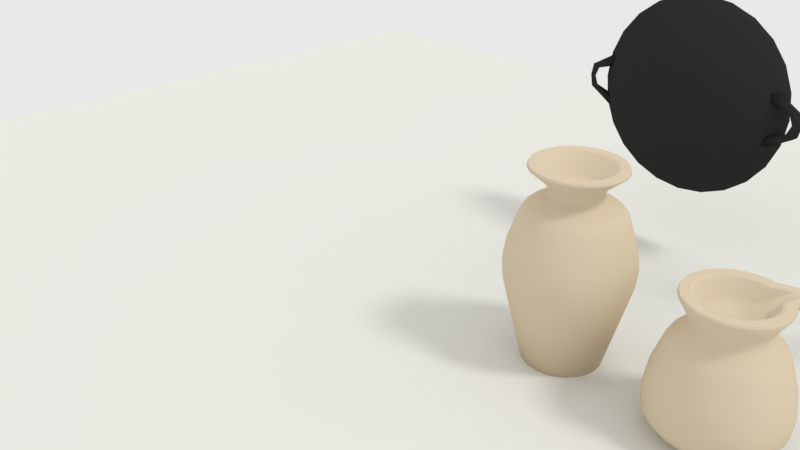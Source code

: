 # Source: pots_and_pans.blend  (saved by Blender 2.79.0; exported with 4.5.12 LTS)
import bpy
from mathutils import Matrix  # noqa: F401  (used for matrix-valued properties, if any)

bpy.ops.wm.read_factory_settings(use_empty=True)
scene = bpy.context.scene
scene.name = 'Scene'

# ---- collections
col_collection_1 = bpy.data.collections.new('Collection 1'); scene.collection.children.link(col_collection_1)

# ---- materials (node trees are filled in below, after node groups)
mat_metal = bpy.data.materials.new('metal')
mat_metal.alpha_threshold = 0.0
mat_metal.roughness = 0.5
mat_pans = bpy.data.materials.new('pans')
mat_pans.alpha_threshold = 0.0
mat_pans.roughness = 0.5
mat_leather = bpy.data.materials.new('leather')
mat_leather.alpha_threshold = 0.0
mat_leather.roughness = 0.5
mat_pots = bpy.data.materials.new('pots')
mat_pots.alpha_threshold = 0.0
mat_pots.roughness = 0.5
mat_pots.line_color = (0.0, 0.0, 0.0, 1.0)
mat_null = bpy.data.materials.new('null')
mat_null.alpha_threshold = 0.0
mat_null.roughness = 0.5
mat_null.line_color = (0.0, 0.0, 0.0, 1.0)

# ---- material node trees
mat_metal.use_nodes = True; mat_metal.node_tree.nodes.clear()
_N = mat_metal.node_tree.nodes; _L = mat_metal.node_tree.links
n0 = _N.new('ShaderNodeOutputMaterial'); n0.name = 'Material Output'; n0.location = (300, 300)
n1 = _N.new('ShaderNodeBsdfDiffuse'); n1.name = 'Diffuse BSDF'; n1.location = (10, 300)
n1.inputs[0].default_value = (0.6678, 0.6678, 0.6678, 1.0)
_L.new(n1.outputs[0], n0.inputs[0])
n0.is_active_output = True
mat_pans.use_nodes = True; mat_pans.node_tree.nodes.clear()
_N = mat_pans.node_tree.nodes; _L = mat_pans.node_tree.links
n0 = _N.new('ShaderNodeOutputMaterial'); n0.name = 'Material Output'; n0.location = (300, 300)
n1 = _N.new('ShaderNodeBsdfDiffuse'); n1.name = 'Diffuse BSDF'; n1.location = (10, 300)
n1.inputs[0].default_value = (0.0291, 0.0291, 0.0291, 1.0)
_L.new(n1.outputs[0], n0.inputs[0])
n0.is_active_output = True
mat_leather.use_nodes = True; mat_leather.node_tree.nodes.clear()
_N = mat_leather.node_tree.nodes; _L = mat_leather.node_tree.links
n0 = _N.new('ShaderNodeOutputMaterial'); n0.name = 'Material Output'; n0.location = (300, 300)
n1 = _N.new('ShaderNodeBsdfDiffuse'); n1.name = 'Diffuse BSDF'; n1.location = (10, 300)
n1.inputs[0].default_value = (0.2883, 0.1533, 0.07658, 1.0)
_L.new(n1.outputs[0], n0.inputs[0])
n0.is_active_output = True
mat_pots.use_nodes = True; mat_pots.node_tree.nodes.clear()
_N = mat_pots.node_tree.nodes; _L = mat_pots.node_tree.links
n0 = _N.new('ShaderNodeOutputMaterial'); n0.name = 'Material Output'; n0.location = (300, 300)
n1 = _N.new('ShaderNodeBsdfDiffuse'); n1.name = 'Diffuse BSDF'; n1.location = (10, 300)
n1.inputs[0].default_value = (0.686, 0.5728, 0.4164, 1.0)
_L.new(n1.outputs[0], n0.inputs[0])
n0.is_active_output = True
mat_null.use_nodes = True; mat_null.node_tree.nodes.clear()
_N = mat_null.node_tree.nodes; _L = mat_null.node_tree.links
n0 = _N.new('ShaderNodeOutputMaterial'); n0.name = 'Material Output'; n0.location = (300, 300)
n1 = _N.new('ShaderNodeBsdfDiffuse'); n1.name = 'Diffuse BSDF'; n1.location = (10, 300)
n1.inputs[0].default_value = (0.7713, 0.7743, 0.7231, 1.0)
_L.new(n1.outputs[0], n0.inputs[0])
n0.is_active_output = True

# ---- world
world_world = bpy.data.worlds.new('World'); scene.world = world_world
world_world.use_nodes = True; world_world.node_tree.nodes.clear()
_N = world_world.node_tree.nodes; _L = world_world.node_tree.links
n0 = _N.new('ShaderNodeOutputWorld'); n0.name = 'World Output'; n0.location = (300, 300)
n1 = _N.new('ShaderNodeBackground'); n1.name = 'Background'; n1.location = (10, 300)
n1.inputs[0].default_value = (0.814, 0.814, 0.814, 1.0)
_L.new(n1.outputs[0], n0.inputs[0])
n0.is_active_output = True
world_world.color = (0.05088, 0.05088, 0.05088)
world_world.use_sun_shadow = False
world_world.sun_shadow_jitter_overblur = 0.0
world_world.cycles.sampling_method = 'MANUAL'

# ---- cameras
cam_camera = bpy.data.cameras.new('Camera')
cam_camera.clip_end = 100.0
cam_camera.lens = 35.0
cam_camera.sensor_width = 32.0
cam_camera.sensor_height = 18.0
cam_camera.ortho_scale = 7.314
cam_camera.dof.focus_distance = 0.0

# ---- lights
light_lamp = bpy.data.lights.new('Lamp', 'SUN')
light_lamp.transmission_factor = 0.0
light_lamp.cutoff_distance = 30.0
light_lamp.angle = 0.1993
light_lamp.energy = 1.0
light_lamp.shadow_buffer_clip_start = 1.001
light_lamp.shadow_soft_size = 0.1
light_lamp.shadow_cascade_max_distance = 1000.0

# ---- meshes
me_cube_003 = bpy.data.meshes.new('Cube.003')
me_cube_003.from_pydata([(-1.29, -19.68, -0.903), (-0.9692, -19.68, -1.202), (-1.265, -19.68, -1.017), (-1.196, -19.68, -1.114), (-1.092, -19.68, -1.179), (-0.9692, -19.68, 1.202), (-1.29, -19.68, 0.903), (-1.092, -19.68, 1.179), (-1.196, -19.68, 1.114), (-1.265, -19.68, 1.017), (-0.7013, -9.53, -1.0), (-1.0, -9.53, -0.7013), (-0.8156, -9.53, -0.9773), (-0.9125, -9.53, -0.9125), (-0.9773, -9.53, -0.8156), (-1.0, -9.53, 0.7013), (-0.7013, -9.53, 1.0), (-0.9773, -9.53, 0.8156), (-0.9125, -9.53, 0.9125), (-0.8156, -9.53, 0.9773), (0.9692, -19.68, -1.202), (1.29, -19.68, -0.903), (1.092, -19.68, -1.179), (1.196, -19.68, -1.114), (1.265, -19.68, -1.017), (1.29, -19.68, 0.903), (0.9692, -19.68, 1.202), (1.265, -19.68, 1.017), (1.196, -19.68, 1.114), (1.092, -19.68, 1.179), (1.0, -9.53, -0.7013), (0.7013, -9.53, -1.0), (0.9773, -9.53, -0.8156), (0.9125, -9.53, -0.9125), (0.8156, -9.53, -0.9773), (0.7013, -9.53, 1.0), (1.0, -9.53, 0.7013), (0.8156, -9.53, 0.9773), (0.9125, -9.53, 0.9125), (0.9773, -9.53, 0.8156), (-0.6306, 7.773, -0.376), (-0.5422, 7.773, -0.3848), (-0.7056, 7.773, -0.3511), (-0.7556, 7.773, -0.3138), (-0.7732, 7.773, -0.2698), (-0.5422, 7.773, 0.3847), (-0.6306, 7.773, 0.376), (-0.7056, 7.773, 0.3511), (-0.7556, 7.773, 0.3138), (-0.7732, 7.773, 0.2698), (0.5422, 7.773, -0.3848), (0.6306, 7.773, -0.376), (0.7056, 7.773, -0.3511), (0.7556, 7.773, -0.3138), (0.7732, 7.773, -0.2698), (0.6306, 7.773, 0.376), (0.5422, 7.773, 0.3847), (0.7056, 7.773, 0.3511), (0.7556, 7.773, 0.3138), (0.7732, 7.773, 0.2698), (5.209, 9.992, 0.2811), (5.209, 9.992, -0.3232), (-5.209, 9.992, 0.2811), (-5.209, 9.992, -0.3232), (0.9656, 7.367, 0.4714), (-0.9656, 7.367, 0.4714), (-0.9656, 7.367, -0.5136), (0.9656, 7.367, -0.5136), (-0.9656, 19.68, 0.281), (0.9656, 19.68, 0.281), (0.9656, 19.68, -0.3232), (-0.9656, 19.68, -0.3232), (5.209, 19.09, 0.281), (4.574, 19.68, 0.281), (5.124, 19.39, 0.281), (4.891, 19.6, 0.281), (4.574, 19.68, -0.3232), (5.209, 19.09, -0.3232), (4.891, 19.6, -0.3232), (5.124, 19.39, -0.3232), (-4.574, 19.68, 0.281), (-5.209, 19.09, 0.281), (-4.891, 19.6, 0.281), (-5.124, 19.39, 0.281), (-5.209, 19.09, -0.3232), (-4.574, 19.68, -0.3232), (-5.124, 19.39, -0.3232), (-4.891, 19.6, -0.3232), (-1.095, -9.714, -1.312), (-0.9419, -9.714, -1.343), (-1.213, -19.5, -1.614), (-1.366, -19.5, -1.583), (-1.226, -9.714, -1.226), (-1.496, -19.5, -1.496), (-1.312, -9.714, -1.095), (-1.583, -19.5, -1.366), (-1.343, -9.714, -0.9419), (-1.614, -19.5, -1.213), (-1.366, -19.5, 1.583), (-1.213, -19.5, 1.614), (-0.9419, -9.714, 1.343), (-1.095, -9.714, 1.312), (-1.496, -19.5, 1.496), (-1.226, -9.714, 1.226), (-1.583, -19.5, 1.366), (-1.312, -9.714, 1.095), (-1.614, -19.5, 1.213), (-1.343, -9.714, 0.9419), (1.366, -19.5, -1.583), (1.213, -19.5, -1.614), (0.9419, -9.714, -1.343), (1.095, -9.714, -1.312), (1.496, -19.5, -1.496), (1.226, -9.714, -1.226), (1.583, -19.5, -1.366), (1.312, -9.714, -1.095), (1.614, -19.5, -1.213), (1.343, -9.714, -0.9419), (1.095, -9.714, 1.312), (0.9419, -9.714, 1.343), (1.213, -19.5, 1.614), (1.366, -19.5, 1.583), (1.226, -9.714, 1.226), (1.496, -19.5, 1.496), (1.312, -9.714, 1.095), (1.583, -19.5, 1.366), (1.343, -9.714, 0.9419), (1.614, -19.5, 1.213), (2.83, 10.56, 0.3563), (2.83, 10.56, -0.3985), (2.859, 10.7, 0.3531), (2.859, 10.7, -0.3952), (2.143, 10.41, 0.3828), (2.143, 10.41, -0.425), (2.64, 10.41, 0.3652), (2.64, 10.41, -0.4074), (2.75, 10.45, 0.3608), (2.75, 10.45, -0.4029), (2.033, 10.45, 0.3861), (2.033, 10.45, -0.4282), (1.953, 10.56, 0.3873), (1.953, 10.56, -0.4294), (1.924, 10.7, 0.3861), (1.924, 10.7, -0.4282), (0.3581, 10.45, 0.4238), (0.3581, 10.45, -0.4659), (0.2487, 10.41, 0.4244), (0.2487, 10.41, -0.4665), (-0.2487, 10.41, 0.4244), (-0.2487, 10.41, -0.4665), (0.4382, 10.56, 0.4221), (0.4382, 10.56, -0.4643), (-0.4382, 10.56, 0.4221), (-0.4382, 10.56, -0.4643), (-1.924, 10.7, 0.3861), (-1.924, 10.7, -0.4282), (-0.3581, 10.45, 0.4238), (-0.3581, 10.45, -0.4659), (-2.033, 10.45, 0.3861), (-2.033, 10.45, -0.4282), (-1.953, 10.56, 0.3873), (-1.953, 10.56, -0.4294), (-2.64, 10.41, 0.3652), (-2.64, 10.41, -0.4074), (-2.143, 10.41, 0.3828), (-2.143, 10.41, -0.425), (-2.75, 10.45, 0.3608), (-2.75, 10.45, -0.4029), (-2.859, 10.7, 0.3531), (-2.859, 10.7, -0.3952), (-2.83, 10.56, 0.3563), (-2.83, 10.56, -0.3985), (2.83, 18.57, -0.3232), (2.83, 18.57, 0.281), (2.75, 18.68, -0.3232), (2.75, 18.68, 0.281), (1.953, 18.57, -0.3232), (1.953, 18.57, 0.281), (-0.4382, 18.57, 0.2982), (-0.4382, 18.57, -0.3404), (-0.3581, 18.68, 0.2966), (-0.3581, 18.68, -0.3388), (-1.953, 18.57, -0.3232), (-1.953, 18.57, 0.281), (-2.033, 18.68, -0.3232), (-2.033, 18.68, 0.281), (2.033, 18.68, -0.3232), (2.033, 18.68, 0.281), (1.924, 18.43, -0.3232), (1.924, 18.43, 0.281), (0.3581, 18.68, 0.2966), (0.3581, 18.68, -0.3388), (0.4382, 18.57, 0.2982), (0.4382, 18.57, -0.3404), (-2.83, 18.57, -0.3232), (-2.83, 18.57, 0.281), (-2.75, 18.68, -0.3232), (-2.75, 18.68, 0.281), (2.859, 18.43, -0.3232), (2.859, 18.43, 0.281), (0.4675, 18.43, 0.3005), (0.4675, 18.43, -0.3426), (-0.4675, 18.43, 0.3005), (-0.4675, 18.43, -0.3426), (-1.924, 18.43, -0.3232), (-1.924, 18.43, 0.281), (-2.859, 18.43, -0.3232), (-2.859, 18.43, 0.281), (0.4675, 10.7, 0.4199), (0.4675, 10.7, -0.4621), (-0.4675, 10.7, 0.4199), (-0.4675, 10.7, -0.4621), (2.64, 18.72, -0.3232), (2.64, 18.72, 0.281), (0.2487, 18.72, 0.296), (0.2487, 18.72, -0.3382), (-0.2487, 18.72, 0.296), (-0.2487, 18.72, -0.3382), (-2.143, 18.72, -0.3232), (-2.143, 18.72, 0.281), (-2.64, 18.72, -0.3232), (-2.64, 18.72, 0.281), (2.143, 18.72, -0.3232), (2.143, 18.72, 0.281)], [], [(20, 22, 23, 24, 21, 25, 27, 28, 29, 26, 5, 7, 8, 9, 6, 0, 2, 3, 4, 1), (19, 18, 103, 101), (35, 16, 100, 119), (34, 33, 113, 111), (13, 14, 43, 42), (13, 12, 88, 92), (29, 28, 123, 121), (8, 7, 98, 102), (5, 26, 120, 99), (23, 22, 108, 112), (38, 37, 118, 122), (25, 21, 116, 127), (1, 4, 91, 90), (16, 19, 101, 100), (15, 11, 96, 107), (31, 34, 111, 110), (26, 29, 121, 120), (0, 6, 106, 97), (12, 10, 89, 88), (7, 5, 99, 98), (20, 1, 90, 109), (22, 20, 109, 108), (41, 40, 42, 43, 44, 49, 48, 47, 46, 45, 56, 55, 57, 58, 59, 54, 53, 52, 51, 50), (36, 30, 54, 59), (10, 12, 40, 41), (30, 32, 53, 54), (31, 10, 41, 50), (19, 16, 45, 46), (33, 34, 51, 52), (38, 39, 58, 57), (15, 17, 48, 49), (35, 37, 55, 56), (14, 11, 44, 43), (11, 15, 49, 44), (18, 19, 46, 47), (12, 13, 42, 40), (32, 33, 52, 53), (39, 36, 59, 58), (34, 31, 50, 51), (37, 38, 57, 55), (16, 35, 56, 45), (17, 18, 47, 48), (84, 86, 87, 85, 71, 184, 218, 220, 196, 194, 206, 169, 171, 167, 63), (85, 80, 68, 71), (66, 65, 62, 63), (70, 69, 73, 76), (70, 76, 78, 79, 77, 61, 137, 129, 131, 198, 172, 174, 212, 222, 186), (68, 80, 82, 83, 81, 62, 166, 170, 168, 207, 195, 197, 221, 219, 185), (63, 62, 81, 84), (71, 68, 69, 70), (61, 60, 64, 67), (71, 70, 67, 209, 201, 193, 191, 215, 217, 181, 179, 203), (77, 72, 60, 61), (69, 68, 65, 210, 202, 178, 180, 216, 214, 190, 192, 200), (72, 77, 79, 74), (74, 79, 78, 75), (75, 78, 76, 73), (80, 85, 87, 82), (82, 87, 86, 83), (83, 86, 84, 81), (72, 74, 75, 73, 69, 187, 223, 213, 175, 173, 199, 130, 128, 136, 60), (64, 65, 66, 67), (117, 126, 127, 116), (119, 100, 99, 120), (97, 106, 107, 96), (89, 90, 91, 88), (88, 91, 93, 92), (92, 93, 95, 94), (94, 95, 97, 96), (99, 100, 101, 98), (98, 101, 103, 102), (102, 103, 105, 104), (104, 105, 107, 106), (109, 110, 111, 108), (108, 111, 113, 112), (112, 113, 115, 114), (114, 115, 117, 116), (119, 120, 121, 118), (118, 121, 123, 122), (122, 123, 125, 124), (124, 125, 127, 126), (89, 110, 109, 90), (4, 3, 93, 91), (30, 36, 126, 117), (39, 38, 122, 124), (24, 23, 112, 114), (9, 8, 102, 104), (28, 27, 125, 123), (14, 13, 92, 94), (33, 32, 115, 113), (18, 17, 105, 103), (3, 2, 95, 93), (36, 39, 124, 126), (21, 24, 114, 116), (6, 9, 104, 106), (27, 25, 127, 125), (11, 14, 94, 96), (32, 30, 117, 115), (17, 15, 107, 105), (2, 0, 97, 95), (10, 31, 110, 89), (37, 35, 119, 118), (218, 219, 221, 220), (155, 154, 205, 204), (215, 214, 216, 217), (136, 137, 135, 134), (189, 188, 176, 177), (214, 215, 191, 190), (153, 152, 156, 157), (177, 176, 186, 187), (207, 206, 194, 195), (212, 213, 223, 222), (60, 136, 134, 132, 138, 140, 142, 189, 177, 187, 69, 64), (200, 208, 150, 144, 146, 148, 156, 152, 210, 65, 64, 69), (173, 172, 198, 199), (180, 181, 217, 216), (149, 148, 146, 147), (208, 209, 151, 150), (150, 151, 145, 144), (144, 145, 147, 146), (130, 131, 129, 128), (185, 184, 182, 183), (154, 155, 161, 160), (195, 194, 196, 197), (186, 176, 188, 143, 141, 139, 133, 135, 137, 61, 67, 70), (63, 167, 163, 165, 159, 161, 155, 204, 182, 184, 71, 66), (185, 183, 205, 154, 160, 158, 164, 162, 166, 62, 65, 68), (167, 166, 162, 163), (219, 218, 184, 185), (131, 130, 199, 198), (169, 168, 170, 171), (192, 193, 201, 200), (163, 162, 164, 165), (143, 142, 140, 141), (209, 208, 200, 201), (197, 196, 220, 221), (188, 189, 142, 143), (157, 156, 148, 149), (203, 202, 210, 211), (178, 179, 181, 180), (202, 203, 179, 178), (141, 140, 138, 139), (190, 191, 193, 192), (211, 210, 152, 153), (187, 186, 222, 223), (158, 159, 165, 164), (213, 212, 174, 175), (128, 129, 137, 136), (133, 132, 134, 135), (206, 207, 168, 169), (139, 138, 132, 133), (203, 211, 153, 157, 149, 147, 145, 151, 209, 67, 66, 71), (175, 174, 172, 173), (171, 170, 166, 167), (183, 182, 204, 205), (160, 161, 159, 158)])
me_cube_003.polygons.foreach_set('material_index', [1, 1, 1, 1, 0, 1, 1, 1, 1, 1, 1, 1, 1, 1, 1, 1, 1, 1, 1, 1, 1, 1, 0, 0, 0, 0, 0, 0, 0, 0, 0, 0, 0, 0, 0, 0, 0, 0, 0, 0, 0, 0, 0, 0, 0, 0, 0, 0, 0, 0, 0, 0, 0, 0, 0, 0, 0, 0, 0, 0, 0, 0, 1, 1, 1, 1, 1, 1, 1, 1, 1, 1, 1, 1, 1, 1, 1, 1, 1, 1, 1, 1, 1, 1, 1, 1, 1, 1, 1, 1, 1, 1, 1, 1, 1, 1, 1, 1, 1, 1, 1, 1, 0, 0, 0, 0, 0, 0, 0, 0, 0, 0, 0, 0, 0, 0, 0, 0, 0, 0, 0, 0, 0, 0, 0, 0, 0, 0, 0, 0, 0, 0, 0, 0, 0, 0, 0, 0, 0, 0, 0, 0, 0, 0, 0, 0, 0, 0, 0, 0, 0, 0, 0, 0, 0, 0])
me_cube_003.materials.append(mat_metal)
me_cube_003.materials.append(mat_pans)
me_cube_003.use_remesh_preserve_volume = False
me_cube_003.use_remesh_preserve_attributes = False
me_cube_003.use_mirror_vertex_groups = False
me_cube_003.update()
me_cylinder_005 = bpy.data.meshes.new('Cylinder.005')
me_cylinder_005.from_pydata([(-2.133, 1.609, -1.128), (-2.113, -1.665, -1.071), (-1.359, 1.609, -1.397), (-1.339, -1.665, -1.341), (-1.884, 0.5179, -0.4134), (-1.884, -0.5736, -0.4134), (-1.819, -0.5736, -0.2279), (-1.819, 0.5179, -0.2279), (-1.046, -0.5736, -0.4972), (-1.046, 0.5179, -0.4972), (-1.11, -0.5736, -0.6827), (-1.11, 0.5179, -0.6827), (-1.989, -0.9375, -0.7142), (-2.096, -1.301, -1.022), (-2.031, -1.301, -0.8366), (-1.92, -0.9375, -0.5165), (-1.258, -1.301, -1.106), (-1.146, -0.9375, -0.7858), (-1.322, -1.301, -1.292), (-1.215, -0.9375, -0.9835), (-1.859, 0.154, -0.343), (-1.859, -0.2098, -0.343), (-1.795, -0.2098, -0.159), (-1.795, 0.154, -0.159), (-1.022, -0.2098, -0.4283), (-1.022, 0.154, -0.4283), (-1.086, -0.2098, -0.6123), (-1.086, 0.154, -0.6123), (-1.92, 0.8817, -0.5165), (-2.031, 1.246, -0.8366), (-1.146, 0.8817, -0.7858), (-1.258, 1.246, -1.106), (-1.215, 0.8817, -0.9835), (-1.322, 1.246, -1.292), (-2.096, 1.246, -1.022), (-1.989, 0.8817, -0.7142)], [], [(13, 1, 14), (16, 3, 18), (18, 3, 1, 13), (1, 3, 16, 14), (32, 11, 4, 35), (26, 10, 5, 21), (30, 9, 11, 32), (24, 8, 10, 26), (28, 7, 9, 30), (22, 6, 8, 24), (35, 4, 7, 28), (21, 5, 6, 22), (10, 19, 12, 5), (19, 18, 13, 12), (8, 17, 19, 10), (17, 16, 18, 19), (6, 15, 17, 8), (15, 14, 16, 17), (5, 12, 15, 6), (12, 13, 14, 15), (4, 20, 23, 7), (7, 23, 25, 9), (20, 21, 22, 23), (9, 25, 27, 11), (23, 22, 24, 25), (11, 27, 20, 4), (25, 24, 26, 27), (0, 34, 29), (34, 35, 28, 29), (29, 28, 30, 31), (31, 33, 2), (31, 30, 32, 33), (2, 33, 34, 0), (33, 32, 35, 34), (27, 26, 21, 20), (0, 29, 31, 2)])
me_cylinder_005.polygons.foreach_set('use_smooth', [True] * 36)
me_cylinder_005.materials.append(mat_leather)
me_cylinder_005.use_remesh_preserve_volume = False
me_cylinder_005.use_remesh_preserve_attributes = False
me_cylinder_005.use_mirror_vertex_groups = False
me_cylinder_005.update()
me_cylinder_004 = bpy.data.meshes.new('Cylinder.004')
me_cylinder_004.from_pydata([(-8.27e-05, 1.662, 0.1626), (0.4302, 1.606, 0.1626), (0.3991, 1.49, 0.1695), (-8.271e-05, 1.542, 0.1695), (0.8312, 1.44, 0.1626), (0.7711, 1.336, 0.1695), (1.175, 1.176, 0.1626), (1.091, 1.091, 0.1695), (1.44, 0.8312, 0.1626), (1.336, 0.7712, 0.1695), (1.606, 0.4303, 0.1626), (1.49, 0.3992, 0.1695), (1.662, 2.887e-07, 0.1626), (1.542, 2.746e-07, 0.1695), (1.606, -0.4303, 0.1626), (1.49, -0.3992, 0.1695), (1.44, -0.8312, 0.1626), (1.336, -0.7712, 0.1695), (1.175, -1.176, 0.1626), (1.091, -1.091, 0.1695), (0.8312, -1.44, 0.1626), (0.7711, -1.336, 0.1695), (0.4302, -1.606, 0.1626), (0.3991, -1.49, 0.1695), (-8.205e-05, -1.662, 0.1626), (-8.211e-05, -1.542, 0.1695), (-0.4304, -1.606, 0.1626), (-0.3993, -1.49, 0.1695), (-0.8313, -1.44, 0.1626), (-0.7713, -1.336, 0.1695), (-1.176, -1.176, 0.1626), (-1.091, -1.091, 0.1695), (-1.44, -0.8312, 0.1626), (-1.336, -0.7712, 0.1695), (-1.606, -0.4303, 0.1626), (-1.49, -0.3992, 0.1695), (-1.663, -6.097e-07, 0.1626), (-1.542, -5.589e-07, 0.1695), (-1.606, 0.4303, 0.1626), (-1.49, 0.3992, 0.1695), (-1.44, 0.8312, 0.1626), (-1.336, 0.7712, 0.1695), (-1.176, 1.176, 0.1626), (-1.091, 1.091, 0.1695), (-0.8313, 1.44, 0.1626), (-0.7713, 1.336, 0.1695), (-0.4304, 1.606, 0.1626), (-0.3993, 1.49, 0.1695), (-8.271e-05, 1.404, -0.09813), (0.3634, 1.356, -0.09813), (0.3371, 1.258, -0.08197), (-8.271e-05, 1.303, -0.08197), (0.702, 1.216, -0.09813), (0.6513, 1.128, -0.08197), (0.9929, 0.9929, -0.09813), (0.9211, 0.9212, -0.08197), (1.216, 0.7021, -0.09813), (1.128, 0.6514, -0.08197), (1.356, 0.3634, -0.09813), (1.258, 0.3372, -0.08197), (1.404, 2.395e-07, -0.09813), (1.303, 2.335e-07, -0.08197), (1.356, -0.3634, -0.09813), (1.258, -0.3372, -0.08197), (1.216, -0.7021, -0.09813), (1.128, -0.6514, -0.08197), (0.9929, -0.9929, -0.09813), (0.9211, -0.9212, -0.08197), (0.702, -1.216, -0.09813), (0.6513, -1.128, -0.08197), (0.3634, -1.356, -0.09813), (0.3371, -1.258, -0.08197), (-8.216e-05, -1.404, -0.09813), (-8.22e-05, -1.303, -0.08197), (-0.3635, -1.356, -0.09813), (-0.3373, -1.258, -0.08197), (-0.7022, -1.216, -0.09813), (-0.6515, -1.128, -0.08197), (-0.993, -0.9929, -0.09813), (-0.9213, -0.9212, -0.08197), (-1.216, -0.7021, -0.09813), (-1.128, -0.6514, -0.08197), (-1.356, -0.3634, -0.09813), (-1.258, -0.3372, -0.08197), (-1.404, -5.194e-07, -0.09813), (-1.303, -4.705e-07, -0.08197), (-1.356, 0.3634, -0.09813), (-1.258, 0.3372, -0.08197), (-1.216, 0.7021, -0.09813), (-1.128, 0.6514, -0.08197), (-0.993, 0.9929, -0.09813), (-0.9213, 0.9212, -0.08197), (-0.7022, 1.216, -0.09813), (-0.6515, 1.128, -0.08197), (-0.3635, 1.356, -0.09813), (-0.3373, 1.258, -0.08197), (-8.27e-05, 0.9081, -0.375), (0.2349, 0.8771, -0.375), (0.218, 0.8137, -0.3404), (-8.27e-05, 0.8424, -0.3404), (0.4539, 0.7864, -0.375), (0.4211, 0.7296, -0.3404), (0.642, 0.6421, -0.375), (0.5956, 0.5957, -0.3404), (0.7863, 0.454, -0.375), (0.7295, 0.4212, -0.3404), (0.877, 0.235, -0.375), (0.8136, 0.218, -0.3404), (0.908, 1.356e-07, -0.375), (0.8424, 1.396e-07, -0.3404), (0.877, -0.235, -0.375), (0.8136, -0.218, -0.3404), (0.7863, -0.454, -0.375), (0.7295, -0.4212, -0.3404), (0.642, -0.6421, -0.375), (0.5956, -0.5957, -0.3404), (0.4539, -0.7864, -0.375), (0.4211, -0.7296, -0.3404), (0.2349, -0.8771, -0.375), (0.218, -0.8137, -0.3404), (-8.234e-05, -0.9081, -0.375), (-8.237e-05, -0.8424, -0.3404), (-0.2351, -0.8771, -0.375), (-0.2181, -0.8137, -0.3404), (-0.4541, -0.7864, -0.375), (-0.4213, -0.7296, -0.3404), (-0.6422, -0.6421, -0.375), (-0.5958, -0.5957, -0.3404), (-0.7865, -0.454, -0.375), (-0.7297, -0.4212, -0.3404), (-0.8772, -0.235, -0.375), (-0.8138, -0.218, -0.3404), (-0.9081, -3.551e-07, -0.375), (-0.8425, -3.156e-07, -0.3404), (-0.8772, 0.235, -0.375), (-0.8138, 0.218, -0.3404), (-0.7865, 0.454, -0.375), (-0.7297, 0.4212, -0.3404), (-0.6422, 0.6421, -0.375), (-0.5958, 0.5957, -0.3404), (-0.4541, 0.7864, -0.375), (-0.4213, 0.7296, -0.3404), (-0.2351, 0.8771, -0.375), (-0.2181, 0.8137, -0.3404), (-8.271e-05, 0.4347, -0.4814), (0.1124, 0.4199, -0.4814), (0.1043, 0.3895, -0.4332), (-8.272e-05, 0.4033, -0.4332), (0.2173, 0.3764, -0.4814), (0.2015, 0.3492, -0.4332), (0.3073, 0.3074, -0.4814), (0.2851, 0.2851, -0.4332), (0.3764, 0.2173, -0.4814), (0.3492, 0.2016, -0.4332), (0.4198, 0.1125, -0.4814), (0.3894, 0.1044, -0.4332), (0.4346, 3.921e-08, -0.4814), (0.4032, 4.901e-08, -0.4332), (0.4198, -0.1125, -0.4814), (0.3894, -0.1044, -0.4332), (0.3764, -0.2173, -0.4814), (0.3492, -0.2016, -0.4332), (0.3073, -0.3074, -0.4814), (0.2851, -0.2851, -0.4332), (0.2173, -0.3764, -0.4814), (0.2015, -0.3492, -0.4332), (0.1124, -0.4199, -0.4814), (0.1043, -0.3895, -0.4332), (-8.254e-05, -0.4347, -0.4814), (-8.257e-05, -0.4033, -0.4332), (-0.1126, -0.4199, -0.4814), (-0.1045, -0.3895, -0.4332), (-0.2174, -0.3764, -0.4814), (-0.2017, -0.3492, -0.4332), (-0.3074, -0.3074, -0.4814), (-0.2852, -0.2851, -0.4332), (-0.3765, -0.2173, -0.4814), (-0.3493, -0.2016, -0.4332), (-0.4199, -0.1125, -0.4814), (-0.3896, -0.1044, -0.4332), (-0.4348, -1.957e-07, -0.4814), (-0.4033, -1.689e-07, -0.4332), (-0.4199, 0.1125, -0.4814), (-0.3896, 0.1044, -0.4332), (-0.3765, 0.2173, -0.4814), (-0.3493, 0.2016, -0.4332), (-0.3074, 0.3074, -0.4814), (-0.2852, 0.2851, -0.4332), (-0.2174, 0.3764, -0.4814), (-0.2017, 0.3492, -0.4332), (-0.1126, 0.4199, -0.4814), (-0.1045, 0.3895, -0.4332), (-8.27e-05, 1.744, 0.271), (-8.27e-05, 1.737, 0.2859), (-8.27e-05, 1.647, 0.2858), (-8.27e-05, 1.617, 0.2703), (0.4494, 1.677, 0.2859), (0.4513, 1.684, 0.271), (0.4184, 1.562, 0.2703), (0.4262, 1.591, 0.2858), (0.8682, 1.504, 0.2859), (0.8719, 1.51, 0.271), (0.8083, 1.4, 0.2703), (0.8234, 1.426, 0.2858), (1.228, 1.228, 0.2859), (1.233, 1.233, 0.271), (1.143, 1.143, 0.2703), (1.165, 1.165, 0.2858), (1.504, 0.8683, 0.2859), (1.51, 0.872, 0.271), (1.4, 0.8084, 0.2703), (1.426, 0.8235, 0.2858), (1.677, 0.4494, 0.2859), (1.684, 0.4514, 0.271), (1.562, 0.4185, 0.2703), (1.591, 0.4263, 0.2858), (1.736, 3.083e-07, 0.2859), (1.744, 3.09e-07, 0.271), (1.617, 2.861e-07, 0.2703), (1.647, 2.915e-07, 0.2858), (1.677, -0.4494, 0.2859), (1.684, -0.4514, 0.271), (1.562, -0.4185, 0.2703), (1.591, -0.4263, 0.2858), (1.504, -0.8683, 0.2859), (1.51, -0.872, 0.271), (1.4, -0.8084, 0.2703), (1.426, -0.8235, 0.2858), (1.228, -1.228, 0.2859), (1.233, -1.233, 0.271), (1.143, -1.143, 0.2703), (1.165, -1.165, 0.2858), (0.8682, -1.504, 0.2859), (0.8719, -1.51, 0.271), (0.8083, -1.4, 0.2703), (0.8234, -1.426, 0.2858), (0.4494, -1.677, 0.2859), (0.4513, -1.684, 0.271), (0.4184, -1.562, 0.2703), (0.4262, -1.591, 0.2858), (-8.202e-05, -1.737, 0.2859), (-8.202e-05, -1.744, 0.271), (-8.207e-05, -1.617, 0.2703), (-8.206e-05, -1.647, 0.2858), (-0.4495, -1.677, 0.2859), (-0.4514, -1.684, 0.271), (-0.4185, -1.562, 0.2703), (-0.4264, -1.591, 0.2858), (-0.8683, -1.504, 0.2859), (-0.872, -1.51, 0.271), (-0.8085, -1.4, 0.2703), (-0.8236, -1.426, 0.2858), (-1.228, -1.228, 0.2859), (-1.233, -1.233, 0.271), (-1.143, -1.143, 0.2703), (-1.165, -1.165, 0.2858), (-1.504, -0.8683, 0.2859), (-1.51, -0.872, 0.271), (-1.4, -0.8084, 0.2703), (-1.426, -0.8235, 0.2858), (-1.677, -0.4494, 0.2859), (-1.685, -0.4514, 0.271), (-1.562, -0.4185, 0.2703), (-1.591, -0.4263, 0.2858), (-1.737, -6.301e-07, 0.2859), (-1.744, -6.334e-07, 0.271), (-1.617, -5.876e-07, 0.2703), (-1.647, -5.986e-07, 0.2858), (-1.677, 0.4494, 0.2859), (-1.685, 0.4514, 0.271), (-1.562, 0.4185, 0.2703), (-1.591, 0.4263, 0.2858), (-1.504, 0.8683, 0.2859), (-1.51, 0.872, 0.271), (-1.4, 0.8084, 0.2703), (-1.426, 0.8235, 0.2858), (-1.228, 1.228, 0.2859), (-1.233, 1.233, 0.271), (-1.143, 1.143, 0.2703), (-1.165, 1.165, 0.2858), (-0.8683, 1.504, 0.2859), (-0.872, 1.51, 0.271), (-0.8085, 1.4, 0.2703), (-0.8236, 1.426, 0.2858), (-0.4495, 1.677, 0.2859), (-0.4514, 1.684, 0.271), (-0.4185, 1.562, 0.2703), (-0.4264, 1.591, 0.2858), (1.453, -0.3197, 0.02182), (1.591, -0.3197, 0.1742), (1.453, 0.3197, 0.02182), (1.591, 0.3197, 0.1742), (1.429, -0.4541, 0.02319), (1.54, -0.4541, 0.1668), (1.429, 0.4541, 0.02319), (1.54, 0.4541, 0.1668), (1.874, 1.415e-07, 0.06792), (1.939, 1.412e-07, 0.1479), (1.932, 1.406e-07, 0.07482), (2.012, 1.412e-07, 0.1417), (1.882, 0.1727, 0.1479), (1.892, 0.1935, 0.07482), (1.803, 0.1741, 0.06389), (1.972, 0.1935, 0.1417), (1.803, -0.1741, 0.06389), (1.972, -0.1935, 0.1417), (1.882, -0.1727, 0.1479), (1.892, -0.1935, 0.07482), (1.525, -0.2565, 0.0988), (1.525, 0.2565, 0.0988), (1.499, 0.4932, 0.1013), (1.499, -0.4932, 0.1013), (2.0, 1.393e-07, 0.1091), (1.898, 1.437e-07, 0.1091), (1.96, 0.2101, 0.1091), (1.84, 0.1552, 0.1091), (1.84, -0.1552, 0.1091), (1.96, -0.2101, 0.1091), (1.441, 0.3869, 0.01068), (1.579, 0.3869, 0.1892), (1.441, -0.3869, 0.01068), (1.579, -0.3869, 0.1892), (1.977, 1.412e-07, 0.1625), (1.894, 1.41e-07, 0.06021), (1.831, 0.1935, 0.0582), (1.938, 0.1935, 0.1625), (1.938, -0.1935, 0.1625), (1.831, -0.1935, 0.0582), (1.512, -0.4202, 0.1005), (1.512, 0.4202, 0.1005), (-1.452, 0.3197, 0.02173), (-1.591, 0.3197, 0.1742), (-1.452, -0.3197, 0.02173), (-1.591, -0.3197, 0.1742), (-1.429, 0.4541, 0.02311), (-1.54, 0.4541, 0.1668), (-1.429, -0.4541, 0.02311), (-1.54, -0.4541, 0.1668), (-1.873, 1.769e-07, 0.06792), (-1.938, 1.716e-07, 0.1479), (-1.932, 1.727e-07, 0.07482), (-2.012, 1.651e-07, 0.1417), (-1.882, -0.1727, 0.1479), (-1.891, -0.1935, 0.07482), (-1.803, -0.1741, 0.06389), (-1.971, -0.1935, 0.1417), (-1.803, 0.1741, 0.06389), (-1.971, 0.1935, 0.1417), (-1.882, 0.1727, 0.1479), (-1.891, 0.1935, 0.07482), (-1.524, 0.2565, 0.09873), (-1.524, -0.2565, 0.09873), (-1.499, -0.4932, 0.1013), (-1.499, 0.4932, 0.1013), (-1.999, 1.681e-07, 0.1091), (-1.898, 1.726e-07, 0.1091), (-1.959, -0.2101, 0.1091), (-1.84, -0.1552, 0.1091), (-1.84, 0.1552, 0.1091), (-1.959, 0.2101, 0.1091), (-1.44, -0.3869, 0.0106), (-1.579, -0.3869, 0.1891), (-1.44, 0.3869, 0.0106), (-1.579, 0.3869, 0.1891), (-1.976, 1.682e-07, 0.1625), (-1.893, 1.756e-07, 0.06021), (-1.83, -0.1935, 0.0582), (-1.937, -0.1935, 0.1625), (-1.937, 0.1935, 0.1625), (-1.83, 0.1935, 0.0582), (-1.511, 0.4202, 0.1005), (-1.511, -0.4202, 0.1005)], [], [(284, 287, 194, 193), (197, 201, 4, 1), (201, 205, 6, 4), (205, 209, 8, 6), (209, 213, 10, 8), (213, 217, 12, 10), (217, 221, 14, 12), (221, 225, 16, 14), (225, 229, 18, 16), (229, 233, 20, 18), (233, 237, 22, 20), (237, 241, 24, 22), (241, 245, 26, 24), (245, 249, 28, 26), (249, 253, 30, 28), (253, 257, 32, 30), (257, 261, 34, 32), (261, 265, 36, 34), (265, 269, 38, 36), (269, 273, 40, 38), (273, 277, 42, 40), (277, 281, 44, 42), (236, 239, 243, 240), (281, 285, 46, 44), (285, 192, 0, 46), (200, 203, 207, 204), (27, 25, 73, 75), (38, 40, 88, 86), (272, 275, 279, 276), (222, 218, 13, 15), (258, 254, 31, 33), (220, 223, 227, 224), (256, 259, 263, 260), (206, 202, 5, 7), (242, 238, 23, 25), (278, 274, 41, 43), (204, 207, 211, 208), (240, 243, 247, 244), (276, 279, 283, 280), (226, 222, 15, 17), (262, 258, 33, 35), (224, 227, 231, 228), (260, 263, 267, 264), (210, 206, 7, 9), (246, 242, 25, 27), (282, 278, 43, 45), (208, 211, 215, 212), (244, 247, 251, 248), (280, 283, 287, 284), (230, 226, 17, 19), (266, 262, 35, 37), (228, 231, 235, 232), (264, 267, 271, 268), (214, 210, 9, 11), (250, 246, 27, 29), (286, 282, 45, 47), (193, 194, 199, 196), (212, 215, 219, 216), (248, 251, 255, 252), (195, 286, 47, 3), (234, 230, 19, 21), (270, 266, 37, 39), (232, 235, 239, 236), (268, 271, 275, 272), (218, 214, 11, 13), (254, 250, 29, 31), (198, 195, 3, 2), (216, 219, 223, 220), (252, 255, 259, 256), (196, 199, 203, 200), (202, 198, 2, 5), (238, 234, 21, 23), (274, 270, 39, 41), (84, 86, 134, 132), (59, 57, 105, 107), (12, 14, 62, 60), (41, 39, 87, 89), (26, 28, 76, 74), (15, 13, 61, 63), (40, 42, 90, 88), (0, 1, 49, 48), (29, 27, 75, 77), (14, 16, 64, 62), (43, 41, 89, 91), (2, 3, 51, 50), (28, 30, 78, 76), (17, 15, 63, 65), (42, 44, 92, 90), (1, 4, 52, 49), (31, 29, 77, 79), (16, 18, 66, 64), (45, 43, 91, 93), (5, 2, 50, 53), (30, 32, 80, 78), (19, 17, 65, 67), (44, 46, 94, 92), (4, 6, 54, 52), (33, 31, 79, 81), (18, 20, 68, 66), (47, 45, 93, 95), (7, 5, 53, 55), (32, 34, 82, 80), (21, 19, 67, 69), (46, 0, 48, 94), (6, 8, 56, 54), (35, 33, 81, 83), (20, 22, 70, 68), (3, 47, 95, 51), (9, 7, 55, 57), (34, 36, 84, 82), (23, 21, 69, 71), (8, 10, 58, 56), (37, 35, 83, 85), (22, 24, 72, 70), (11, 9, 57, 59), (36, 38, 86, 84), (25, 23, 71, 73), (10, 12, 60, 58), (39, 37, 85, 87), (24, 26, 74, 72), (13, 11, 59, 61), (105, 103, 151, 153), (99, 143, 191, 147), (73, 71, 119, 121), (58, 60, 108, 106), (87, 85, 133, 135), (72, 74, 122, 120), (61, 59, 107, 109), (86, 88, 136, 134), (75, 73, 121, 123), (60, 62, 110, 108), (89, 87, 135, 137), (74, 76, 124, 122), (63, 61, 109, 111), (88, 90, 138, 136), (48, 49, 97, 96), (77, 75, 123, 125), (62, 64, 112, 110), (91, 89, 137, 139), (50, 51, 99, 98), (76, 78, 126, 124), (65, 63, 111, 113), (90, 92, 140, 138), (49, 52, 100, 97), (79, 77, 125, 127), (64, 66, 114, 112), (93, 91, 139, 141), (53, 50, 98, 101), (78, 80, 128, 126), (67, 65, 113, 115), (92, 94, 142, 140), (52, 54, 102, 100), (81, 79, 127, 129), (66, 68, 116, 114), (95, 93, 141, 143), (55, 53, 101, 103), (80, 82, 130, 128), (69, 67, 115, 117), (94, 48, 96, 142), (54, 56, 104, 102), (83, 81, 129, 131), (68, 70, 118, 116), (51, 95, 143, 99), (57, 55, 103, 105), (82, 84, 132, 130), (71, 69, 117, 119), (56, 58, 106, 104), (85, 83, 131, 133), (70, 72, 120, 118), (146, 147, 191, 189, 187, 185, 183, 181, 179, 177, 175, 173, 171, 169, 167, 165, 163, 161, 159, 157, 155, 153, 151, 149), (144, 145, 148, 150, 152, 154, 156, 158, 160, 162, 164, 166, 168, 170, 172, 174, 176, 178, 180, 182, 184, 186, 188, 190), (130, 132, 180, 178), (119, 117, 165, 167), (104, 106, 154, 152), (133, 131, 179, 181), (118, 120, 168, 166), (107, 105, 153, 155), (132, 134, 182, 180), (121, 119, 167, 169), (106, 108, 156, 154), (135, 133, 181, 183), (120, 122, 170, 168), (109, 107, 155, 157), (134, 136, 184, 182), (123, 121, 169, 171), (108, 110, 158, 156), (137, 135, 183, 185), (122, 124, 172, 170), (111, 109, 157, 159), (136, 138, 186, 184), (96, 97, 145, 144), (125, 123, 171, 173), (110, 112, 160, 158), (139, 137, 185, 187), (98, 99, 147, 146), (124, 126, 174, 172), (113, 111, 159, 161), (138, 140, 188, 186), (97, 100, 148, 145), (127, 125, 173, 175), (112, 114, 162, 160), (141, 139, 187, 189), (101, 98, 146, 149), (126, 128, 176, 174), (115, 113, 161, 163), (140, 142, 190, 188), (100, 102, 150, 148), (129, 127, 175, 177), (114, 116, 164, 162), (143, 141, 189, 191), (103, 101, 149, 151), (128, 130, 178, 176), (117, 115, 163, 165), (142, 96, 144, 190), (102, 104, 152, 150), (131, 129, 177, 179), (116, 118, 166, 164), (193, 196, 197, 192), (199, 194, 195, 198), (196, 200, 201, 197), (203, 199, 198, 202), (200, 204, 205, 201), (207, 203, 202, 206), (204, 208, 209, 205), (211, 207, 206, 210), (208, 212, 213, 209), (215, 211, 210, 214), (212, 216, 217, 213), (219, 215, 214, 218), (216, 220, 221, 217), (223, 219, 218, 222), (220, 224, 225, 221), (227, 223, 222, 226), (224, 228, 229, 225), (231, 227, 226, 230), (228, 232, 233, 229), (235, 231, 230, 234), (232, 236, 237, 233), (239, 235, 234, 238), (236, 240, 241, 237), (243, 239, 238, 242), (240, 244, 245, 241), (247, 243, 242, 246), (244, 248, 249, 245), (251, 247, 246, 250), (248, 252, 253, 249), (255, 251, 250, 254), (252, 256, 257, 253), (259, 255, 254, 258), (256, 260, 261, 257), (263, 259, 258, 262), (260, 264, 265, 261), (267, 263, 262, 266), (264, 268, 269, 265), (271, 267, 266, 270), (268, 272, 273, 269), (275, 271, 270, 274), (272, 276, 277, 273), (279, 275, 274, 278), (276, 280, 281, 277), (283, 279, 278, 282), (280, 284, 285, 281), (287, 283, 282, 286), (284, 193, 192, 285), (194, 287, 286, 195), (192, 197, 1, 0), (315, 300, 291, 309), (329, 319, 295, 310), (317, 305, 293, 311), (328, 321, 289, 308), (327, 307, 292, 320), (326, 306, 289, 321), (325, 300, 297, 322), (324, 301, 298, 323), (314, 303, 299, 312), (316, 306, 297, 313), (310, 295, 303, 314), (318, 294, 301, 324), (319, 291, 300, 325), (313, 297, 300, 315), (308, 289, 306, 316), (322, 297, 306, 326), (323, 298, 307, 327), (312, 299, 305, 317), (298, 312, 317, 307), (288, 308, 316, 304), (296, 313, 315, 302), (294, 310, 314, 301), (304, 316, 313, 296), (301, 314, 312, 298), (320, 328, 308, 288), (307, 317, 311, 292), (318, 329, 310, 294), (302, 315, 309, 290), (290, 309, 329, 318), (292, 311, 328, 320), (296, 323, 327, 304), (299, 322, 326, 305), (295, 319, 325, 303), (290, 318, 324, 302), (302, 324, 323, 296), (303, 325, 322, 299), (305, 326, 321, 293), (304, 327, 320, 288), (311, 293, 321, 328), (309, 291, 319, 329), (357, 342, 333, 351), (371, 361, 337, 352), (359, 347, 335, 353), (370, 363, 331, 350), (369, 349, 334, 362), (368, 348, 331, 363), (367, 342, 339, 364), (366, 343, 340, 365), (356, 345, 341, 354), (358, 348, 339, 355), (352, 337, 345, 356), (360, 336, 343, 366), (361, 333, 342, 367), (355, 339, 342, 357), (350, 331, 348, 358), (364, 339, 348, 368), (365, 340, 349, 369), (354, 341, 347, 359), (340, 354, 359, 349), (330, 350, 358, 346), (338, 355, 357, 344), (336, 352, 356, 343), (346, 358, 355, 338), (343, 356, 354, 340), (362, 370, 350, 330), (349, 359, 353, 334), (360, 371, 352, 336), (344, 357, 351, 332), (332, 351, 371, 360), (334, 353, 370, 362), (338, 365, 369, 346), (341, 364, 368, 347), (337, 361, 367, 345), (332, 360, 366, 344), (344, 366, 365, 338), (345, 367, 364, 341), (347, 368, 363, 335), (346, 369, 362, 330), (353, 335, 363, 370), (351, 333, 361, 371)])
me_cylinder_004.polygons.foreach_set('use_smooth', [True] * 346)
me_cylinder_004.materials.append(mat_pans)
me_cylinder_004.use_remesh_preserve_volume = False
me_cylinder_004.use_remesh_preserve_attributes = False
me_cylinder_004.use_mirror_vertex_groups = False
me_cylinder_004.update()
me_cylinder_003 = bpy.data.meshes.new('Cylinder.003')
me_cylinder_003.from_pydata([(-3.966e-09, 1.2, 0.185), (-4.202e-09, 1.193, 0.1965), (0.3087, 1.152, 0.1965), (0.3105, 1.159, 0.185), (0.5963, 1.033, 0.1965), (0.5998, 1.039, 0.185), (0.8433, 0.8433, 0.1965), (0.8482, 0.8482, 0.185), (1.033, 0.5963, 0.1965), (1.039, 0.5998, 0.185), (1.152, 0.3087, 0.1965), (1.159, 0.3105, 0.185), (1.193, 1.144e-07, 0.1965), (1.2, 1.158e-07, 0.185), (1.152, -0.3087, 0.1965), (1.159, -0.3105, 0.185), (1.033, -0.5963, 0.1965), (1.039, -0.5998, 0.185), (0.8433, -0.8433, 0.1965), (0.8482, -0.8482, 0.185), (0.5963, -1.033, 0.1965), (0.5998, -1.039, 0.185), (0.3087, -1.152, 0.1965), (0.3105, -1.159, 0.185), (4.602e-07, -1.193, 0.1965), (4.632e-07, -1.2, 0.185), (-0.3087, -1.152, 0.1965), (-0.3105, -1.159, 0.185), (-0.5963, -1.033, 0.1965), (-0.5998, -1.039, 0.185), (-0.8433, -0.8433, 0.1965), (-0.8482, -0.8482, 0.185), (-1.033, -0.5963, 0.1965), (-1.039, -0.5998, 0.185), (-1.152, -0.3087, 0.1965), (-1.159, -0.3105, 0.185), (-1.193, -5.301e-07, 0.1965), (-1.2, -5.324e-07, 0.185), (-1.152, 0.3087, 0.1965), (-1.159, 0.3105, 0.185), (-1.033, 0.5963, 0.1965), (-1.039, 0.5998, 0.185), (-0.8433, 0.8433, 0.1965), (-0.8482, 0.8482, 0.185), (-0.5963, 1.033, 0.1965), (-0.5998, 1.039, 0.185), (-0.3087, 1.152, 0.1965), (-0.3105, 1.159, 0.185), (0.2862, 1.068, 0.1849), (0.2911, 1.086, 0.1965), (-4.812e-09, 1.125, 0.1965), (-4.736e-09, 1.106, 0.1849), (0.5529, 0.9576, 0.1849), (0.5623, 0.9739, 0.1965), (0.7819, 0.7819, 0.1849), (0.7952, 0.7952, 0.1965), (0.9576, 0.5529, 0.1849), (0.9739, 0.5623, 0.1965), (1.068, 0.2862, 0.1849), (1.086, 0.2911, 0.1965), (1.106, 9.67e-08, 0.1849), (1.125, 1.005e-07, 0.1965), (1.068, -0.2862, 0.1849), (1.086, -0.2911, 0.1965), (0.9576, -0.5529, 0.1849), (0.9739, -0.5623, 0.1965), (0.7819, -0.7819, 0.1849), (0.7952, -0.7952, 0.1965), (0.5529, -0.9576, 0.1849), (0.5623, -0.9739, 0.1965), (0.2862, -1.068, 0.1849), (0.2911, -1.086, 0.1965), (4.259e-07, -1.106, 0.1849), (4.331e-07, -1.125, 0.1965), (-0.2862, -1.068, 0.1849), (-0.2911, -1.086, 0.1965), (-0.5529, -0.9576, 0.1849), (-0.5623, -0.9739, 0.1965), (-0.7819, -0.7819, 0.1849), (-0.7952, -0.7952, 0.1965), (-0.9576, -0.5529, 0.1849), (-0.9739, -0.5623, 0.1965), (-1.068, -0.2862, 0.1849), (-1.086, -0.2911, 0.1965), (-1.106, -5.009e-07, 0.1849), (-1.125, -5.072e-07, 0.1965), (-1.068, 0.2862, 0.1849), (-1.086, 0.2911, 0.1965), (-0.9576, 0.5529, 0.1849), (-0.9739, 0.5623, 0.1965), (-0.7819, 0.7819, 0.1849), (-0.7952, 0.7952, 0.1965), (-0.5529, 0.9576, 0.1849), (-0.5623, 0.9739, 0.1965), (-0.2862, 1.068, 0.1849), (-0.2911, 1.086, 0.1965), (0.2197, 0.82, -0.1519), (0.2311, 0.8623, -0.1288), (9.749e-10, 0.8927, -0.1288), (6.286e-09, 0.8489, -0.1519), (0.4245, 0.7352, -0.1519), (0.4464, 0.7731, -0.1288), (0.6003, 0.6003, -0.1519), (0.6312, 0.6312, -0.1288), (0.7352, 0.4245, -0.1519), (0.7731, 0.4464, -0.1288), (0.82, 0.2197, -0.1519), (0.8623, 0.2311, -0.1288), (0.8489, 3.632e-08, -0.1519), (0.8927, 5.399e-08, -0.1288), (0.82, -0.2197, -0.1519), (0.8623, -0.2311, -0.1288), (0.7352, -0.4245, -0.1519), (0.7731, -0.4464, -0.1288), (0.6003, -0.6003, -0.1519), (0.6312, -0.6312, -0.1288), (0.4245, -0.7352, -0.1519), (0.4464, -0.7731, -0.1288), (0.2197, -0.82, -0.1519), (0.2311, -0.8623, -0.1288), (3.199e-07, -0.8489, -0.1519), (3.486e-07, -0.8927, -0.1288), (-0.2197, -0.82, -0.1519), (-0.2311, -0.8623, -0.1288), (-0.4245, -0.7352, -0.1519), (-0.4464, -0.7731, -0.1288), (-0.6003, -0.6003, -0.1519), (-0.6312, -0.6312, -0.1288), (-0.7352, -0.4245, -0.1519), (-0.7731, -0.4464, -0.1288), (-0.82, -0.2197, -0.1519), (-0.8623, -0.2311, -0.1288), (-0.8489, -4.014e-07, -0.1519), (-0.8927, -4.284e-07, -0.1288), (-0.82, 0.2197, -0.1519), (-0.8623, 0.2311, -0.1288), (-0.7352, 0.4245, -0.1519), (-0.7731, 0.4464, -0.1288), (-0.6003, 0.6003, -0.1519), (-0.6312, 0.6312, -0.1288), (-0.4245, 0.7352, -0.1519), (-0.4464, 0.7731, -0.1288), (-0.2197, 0.82, -0.1519), (-0.2311, 0.8623, -0.1288), (1.164e-08, 0.9045, -0.1965), (9.649e-10, 0.9514, -0.172), (0.2462, 0.919, -0.172), (0.2341, 0.8737, -0.1965), (0.4757, 0.824, -0.172), (0.4522, 0.7833, -0.1965), (0.6728, 0.6728, -0.172), (0.6396, 0.6396, -0.1965), (0.824, 0.4757, -0.172), (0.7833, 0.4522, -0.1965), (0.919, 0.2462, -0.172), (0.8737, 0.2341, -0.1965), (0.9514, 6.568e-08, -0.172), (0.9045, 5.448e-08, -0.1965), (0.919, -0.2462, -0.172), (0.8737, -0.2341, -0.1965), (0.824, -0.4757, -0.172), (0.7833, -0.4522, -0.1965), (0.6728, -0.6728, -0.172), (0.6396, -0.6396, -0.1965), (0.4757, -0.824, -0.172), (0.4522, -0.7833, -0.1965), (0.2462, -0.919, -0.172), (0.2341, -0.8737, -0.1965), (3.715e-07, -0.9514, -0.172), (3.423e-07, -0.9045, -0.1965), (-0.2462, -0.919, -0.172), (-0.2341, -0.8737, -0.1965), (-0.4757, -0.824, -0.172), (-0.4522, -0.7833, -0.1965), (-0.6728, -0.6728, -0.172), (-0.6396, -0.6396, -0.1965), (-0.824, -0.4757, -0.172), (-0.7833, -0.4522, -0.1965), (-0.919, -0.2462, -0.172), (-0.8737, -0.2341, -0.1965), (-0.9514, -4.485e-07, -0.172), (-0.9045, -4.137e-07, -0.1965), (-0.919, 0.2462, -0.172), (-0.8737, 0.2341, -0.1965), (-0.824, 0.4757, -0.172), (-0.7833, 0.4522, -0.1965), (-0.6728, 0.6728, -0.172), (-0.6396, 0.6396, -0.1965), (-0.4757, 0.824, -0.172), (-0.4522, 0.7833, -0.1965), (-0.2462, 0.919, -0.172), (-0.2341, 0.8737, -0.1965), (-0.1011, 2.778, -0.1642), (-0.1273, 2.788, -0.1451), (-0.1196, 2.781, -0.1634), (0.1273, 2.788, -0.1451), (0.1011, 2.778, -0.1642), (0.1196, 2.781, -0.1634), (0.102, 2.887, 0.102), (0.1273, 2.877, 0.08226), (0.1199, 2.884, 0.1008), (-0.1273, 2.877, 0.08226), (-0.1019, 2.887, 0.102), (-0.1199, 2.884, 0.1008), (-0.1273, 1.358, 0.07981), (-0.102, 1.374, 0.1084), (-0.1199, 1.369, 0.09904), (-0.1011, 1.263, -0.08857), (-0.1273, 1.278, -0.06297), (-0.1196, 1.268, -0.08107), (0.1011, 1.263, -0.08857), (0.1273, 1.278, -0.06297), (0.1196, 1.268, -0.08107), (0.102, 1.375, 0.106), (0.1273, 1.358, 0.07981), (0.1199, 1.369, 0.09835), (0.1733, 1.343, 0.1258), (0.1469, 1.357, 0.1521), (0.1656, 1.353, 0.1444), (0.1733, 1.21, -0.109), (0.1471, 1.196, -0.1346), (0.1657, 1.2, -0.1271), (0.1733, 1.098, 0.1258), (0.1469, 1.112, 0.1521), (0.1656, 1.108, 0.1444), (0.1471, 0.9507, -0.1346), (0.1733, 0.9651, -0.109), (0.1657, 0.9549, -0.1271), (-0.1733, 1.343, 0.1258), (-0.1456, 1.357, 0.1521), (-0.1652, 1.353, 0.1444), (-0.1733, 1.21, -0.109), (-0.1471, 1.196, -0.1346), (-0.1657, 1.2, -0.1271), (-0.1456, 1.112, 0.1521), (-0.1733, 1.098, 0.1258), (-0.1652, 1.108, 0.1444), (-0.1733, 0.9651, -0.109), (-0.1471, 0.9507, -0.1346), (-0.1657, 0.9549, -0.1271), (0.1273, 2.343, 0.08157), (0.1199, 2.352, 0.1001), (0.102, 2.355, 0.1078), (-0.1019, 2.355, 0.1084), (-0.1199, 2.352, 0.1003), (-0.1273, 2.343, 0.08157), (0.1011, 2.245, -0.1479), (0.1196, 2.248, -0.1403), (0.1273, 2.256, -0.1221), (-0.1011, 2.245, -0.1479), (-0.1196, 2.248, -0.1403), (-0.1273, 2.256, -0.1221), (0.1477, 2.384, 0.1041), (0.1477, 2.849, 0.1049), (0.1388, 2.858, 0.1274), (0.1171, 2.862, 0.1288), (-0.117, 2.399, 0.1288), (-0.117, 2.862, 0.1288), (-0.1387, 2.858, 0.1274), (-0.1478, 2.849, 0.1049), (0.116, 2.265, -0.1666), (0.116, 2.729, -0.1932), (0.1385, 2.733, -0.1924), (0.1477, 2.741, -0.1702), (-0.1385, 2.733, -0.1924), (-0.1161, 2.729, -0.1932), (-0.1385, 2.269, -0.1644), (-0.1478, 2.741, -0.1702), (-0.1478, 2.279, -0.1423), (0.1388, 2.394, 0.1265), (0.1171, 2.399, 0.1281), (-0.1388, 2.394, 0.1268), (-0.1478, 2.384, 0.1041), (0.1385, 2.269, -0.1644), (0.1477, 2.279, -0.1423), (-0.1161, 2.265, -0.1666), (-0.09818, 2.449, 0.1288), (-0.09007, 2.463, 0.1119), (-0.09246, 2.462, 0.1238), (-0.09006, 2.783, 0.1119), (-0.09815, 2.812, 0.1288), (-0.09244, 2.795, 0.1238), (0.0974, 2.316, -0.1695), (0.0895, 2.345, -0.1539), (0.0918, 2.333, -0.1654), (0.0895, 2.665, -0.1723), (0.0974, 2.679, -0.1904), (0.0918, 2.666, -0.1846), (-0.08951, 2.665, -0.1723), (-0.09742, 2.679, -0.1904), (-0.09182, 2.666, -0.1846), (0.09016, 2.783, 0.1117), (0.09826, 2.812, 0.1288), (0.09255, 2.795, 0.1238), (0.09016, 2.463, 0.1109), (0.09826, 2.449, 0.1282), (0.09255, 2.462, 0.1231), (-0.08952, 2.345, -0.1539), (-0.09742, 2.316, -0.1695), (-0.09182, 2.333, -0.1654)], [], [(146, 3, 5, 148), (4, 2, 49, 53), (6, 4, 53, 55), (8, 6, 55, 57), (10, 8, 57, 59), (12, 10, 59, 61), (14, 12, 61, 63), (16, 14, 63, 65), (18, 16, 65, 67), (20, 18, 67, 69), (22, 20, 69, 71), (24, 22, 71, 73), (26, 24, 73, 75), (28, 26, 75, 77), (30, 28, 77, 79), (32, 30, 79, 81), (34, 32, 81, 83), (36, 34, 83, 85), (38, 36, 85, 87), (40, 38, 87, 89), (42, 40, 89, 91), (44, 42, 91, 93), (154, 11, 13, 156), (46, 44, 93, 95), (1, 46, 95, 50), (190, 47, 0, 145), (94, 92, 141, 143), (164, 21, 23, 166), (174, 31, 33, 176), (184, 41, 43, 186), (148, 5, 7, 150), (150, 7, 9, 152), (160, 17, 19, 162), (170, 27, 29, 172), (180, 37, 39, 182), (156, 13, 15, 158), (166, 23, 25, 168), (176, 33, 35, 178), (186, 43, 45, 188), (152, 9, 11, 154), (162, 19, 21, 164), (172, 29, 31, 174), (144, 147, 149, 151, 153, 155, 157, 159, 161, 163, 165, 167, 169, 171, 173, 175, 177, 179, 181, 183, 185, 187, 189, 191), (182, 39, 41, 184), (51, 94, 143, 98), (158, 15, 17, 160), (168, 25, 27, 170), (178, 35, 37, 180), (188, 45, 47, 190), (52, 48, 97, 101), (80, 78, 127, 129), (66, 64, 113, 115), (82, 80, 129, 131), (68, 66, 115, 117), (48, 51, 98, 97), (84, 82, 131, 133), (70, 68, 117, 119), (56, 54, 103, 105), (54, 52, 101, 103), (86, 84, 133, 135), (72, 70, 119, 121), (58, 56, 105, 107), (88, 86, 135, 137), (74, 72, 121, 123), (60, 58, 107, 109), (90, 88, 137, 139), (76, 74, 123, 125), (62, 60, 109, 111), (92, 90, 139, 141), (78, 76, 125, 127), (64, 62, 111, 113), (3, 0, 1, 2), (5, 3, 2, 4), (7, 5, 4, 6), (9, 7, 6, 8), (11, 9, 8, 10), (13, 11, 10, 12), (15, 13, 12, 14), (17, 15, 14, 16), (19, 17, 16, 18), (21, 19, 18, 20), (23, 21, 20, 22), (25, 23, 22, 24), (27, 25, 24, 26), (29, 27, 26, 28), (31, 29, 28, 30), (33, 31, 30, 32), (35, 33, 32, 34), (37, 35, 34, 36), (39, 37, 36, 38), (41, 39, 38, 40), (43, 41, 40, 42), (45, 43, 42, 44), (47, 45, 44, 46), (0, 47, 46, 1), (49, 50, 51, 48), (53, 49, 48, 52), (55, 53, 52, 54), (57, 55, 54, 56), (59, 57, 56, 58), (61, 59, 58, 60), (63, 61, 60, 62), (65, 63, 62, 64), (67, 65, 64, 66), (69, 67, 66, 68), (71, 69, 68, 70), (73, 71, 70, 72), (75, 73, 72, 74), (77, 75, 74, 76), (79, 77, 76, 78), (81, 79, 78, 80), (83, 81, 80, 82), (85, 83, 82, 84), (87, 85, 84, 86), (89, 87, 86, 88), (91, 89, 88, 90), (93, 91, 90, 92), (95, 93, 92, 94), (50, 95, 94, 51), (2, 1, 50, 49), (97, 98, 99, 96), (101, 97, 96, 100), (103, 101, 100, 102), (105, 103, 102, 104), (107, 105, 104, 106), (109, 107, 106, 108), (111, 109, 108, 110), (113, 111, 110, 112), (115, 113, 112, 114), (117, 115, 114, 116), (119, 117, 116, 118), (121, 119, 118, 120), (123, 121, 120, 122), (125, 123, 122, 124), (127, 125, 124, 126), (129, 127, 126, 128), (131, 129, 128, 130), (133, 131, 130, 132), (135, 133, 132, 134), (137, 135, 134, 136), (139, 137, 136, 138), (141, 139, 138, 140), (143, 141, 140, 142), (98, 143, 142, 99), (96, 99, 142, 140, 138, 136, 134, 132, 130, 128, 126, 124, 122, 120, 118, 116, 114, 112, 110, 108, 106, 104, 102, 100), (145, 146, 147, 144), (146, 148, 149, 147), (148, 150, 151, 149), (150, 152, 153, 151), (152, 154, 155, 153), (154, 156, 157, 155), (156, 158, 159, 157), (158, 160, 161, 159), (160, 162, 163, 161), (162, 164, 165, 163), (164, 166, 167, 165), (166, 168, 169, 167), (168, 170, 171, 169), (170, 172, 173, 171), (172, 174, 175, 173), (174, 176, 177, 175), (176, 178, 179, 177), (178, 180, 181, 179), (180, 182, 183, 181), (182, 184, 185, 183), (184, 186, 187, 185), (186, 188, 189, 187), (188, 190, 191, 189), (190, 145, 144, 191), (145, 0, 3, 146), (217, 229, 234, 223), (232, 220, 225, 238), (237, 235, 228, 231), (225, 227, 226, 222, 224, 223, 234, 236, 235, 237, 239, 238), (219, 216, 222, 226), (247, 246, 260, 273), (220, 232, 207, 210), (231, 228, 204, 208), (216, 219, 211, 214), (201, 193, 267, 259), (229, 217, 213, 205), (251, 245, 272, 268), (193, 194, 264, 267), (199, 200, 254, 253), (248, 247, 273, 274), (196, 197, 262, 261), (202, 203, 258, 257), (229, 205, 206, 230), (230, 206, 204, 228), (220, 210, 212, 221), (221, 212, 211, 219), (217, 223, 224, 218), (218, 224, 222, 216), (234, 229, 230, 236), (236, 230, 228, 235), (232, 238, 239, 233), (233, 239, 237, 231), (192, 196, 261, 265), (243, 242, 270, 256), (249, 207, 209, 250), (250, 209, 208, 251), (207, 232, 233, 209), (209, 233, 231, 208), (213, 217, 218, 215), (215, 218, 216, 214), (225, 220, 221, 227), (227, 221, 219, 226), (192, 194, 193, 201, 203, 202, 198, 200, 199, 195, 197, 196), (249, 250, 266, 275), (240, 248, 274, 252), (212, 247, 248, 211), (210, 246, 247, 212), (206, 244, 245, 204), (205, 243, 244, 206), (215, 241, 242, 213), (214, 240, 241, 215), (214, 211, 248, 240), (205, 213, 242, 243), (208, 204, 245, 251), (210, 207, 249, 246), (270, 255, 292, 295), (268, 272, 259, 267), (294, 283, 297, 277), (252, 274, 263, 253), (252, 253, 254, 269), (269, 254, 255, 270), (256, 257, 258, 271), (271, 258, 259, 272), (260, 261, 262, 273), (273, 262, 263, 274), (264, 266, 268, 267), (265, 275, 266, 264), (246, 249, 275, 260), (198, 202, 257, 255), (197, 195, 263, 262), (245, 244, 271, 272), (195, 199, 253, 263), (203, 201, 259, 258), (244, 243, 256, 271), (200, 198, 255, 254), (194, 192, 265, 264), (242, 241, 269, 270), (241, 240, 252, 269), (250, 251, 268, 266), (265, 261, 286, 289), (260, 275, 298, 282), (261, 260, 282, 286), (283, 294, 291, 285), (275, 265, 289, 298), (285, 291, 279, 288), (257, 256, 276, 280), (256, 270, 295, 276), (255, 257, 280, 292), (277, 279, 281, 278), (278, 281, 280, 276), (283, 285, 287, 284), (284, 287, 286, 282), (285, 288, 290, 287), (287, 290, 289, 286), (279, 291, 293, 281), (281, 293, 292, 280), (291, 294, 296, 293), (293, 296, 295, 292), (288, 297, 299, 290), (290, 299, 298, 289), (294, 277, 278, 296), (296, 278, 276, 295), (297, 283, 284, 299), (299, 284, 282, 298), (277, 297, 288, 279)])
me_cylinder_003.polygons.foreach_set('use_smooth', [True] * 270)
me_cylinder_003.materials.append(mat_pans)
me_cylinder_003.use_remesh_preserve_volume = False
me_cylinder_003.use_remesh_preserve_attributes = False
me_cylinder_003.use_mirror_vertex_groups = False
me_cylinder_003.update()
me_cylinder_002 = bpy.data.meshes.new('Cylinder.002')
me_cylinder_002.from_pydata([(1.297e-08, 0.333, -0.9953), (0.08617, 0.3216, -0.9953), (0.1665, 0.2883, -0.9953), (0.2354, 0.2354, -0.9953), (0.2883, 0.1665, -0.9953), (0.3216, 0.08617, -0.9953), (0.333, -5.852e-08, -0.9953), (0.3216, -0.08617, -0.9953), (0.2883, -0.1665, -0.9953), (0.2354, -0.2354, -0.9953), (0.1665, -0.2883, -0.9953), (0.08617, -0.3216, -0.9953), (1.426e-07, -0.333, -0.9953), (-0.08617, -0.3216, -0.9953), (-0.1665, -0.2883, -0.9953), (-0.2354, -0.2354, -0.9953), (-0.2883, -0.1665, -0.9953), (-0.3216, -0.08617, -0.9953), (-0.333, -2.384e-07, -0.9953), (-0.3216, 0.08617, -0.9953), (-0.2883, 0.1665, -0.9953), (-0.2354, 0.2354, -0.9953), (-0.1665, 0.2883, -0.9953), (-0.08617, 0.3216, -0.9953), (0.107, 0.3992, 0.2966), (1.067e-08, 0.4133, 0.2966), (0.2066, 0.3579, 0.2966), (0.2922, 0.2922, 0.2966), (0.3579, 0.2066, 0.2966), (0.3992, 0.107, 0.2966), (0.4133, -4.372e-08, 0.2966), (0.3992, -0.107, 0.2966), (0.3579, -0.2066, 0.2966), (0.2922, -0.2922, 0.2966), (0.2066, -0.3579, 0.2966), (0.107, -0.3992, 0.2966), (1.716e-07, -0.4133, 0.2966), (-0.107, -0.3992, 0.2966), (-0.2066, -0.3579, 0.2966), (-0.2922, -0.2922, 0.2966), (-0.3579, -0.2066, 0.2966), (-0.3992, -0.107, 0.2966), (-0.4133, -2.67e-07, 0.2966), (-0.3992, 0.107, 0.2966), (-0.3579, 0.2066, 0.2966), (-0.2922, 0.2922, 0.2966), (-0.2066, 0.3579, 0.2966), (-0.107, 0.3992, 0.2966), (0.07708, 0.2877, 0.3075), (1.457e-07, 0.2978, 0.3075), (0.1489, 0.2579, 0.3075), (0.2106, 0.2106, 0.3075), (0.2579, 0.1489, 0.3075), (0.2877, 0.07708, 0.3075), (0.2978, -6.196e-08, 0.3075), (0.2877, -0.07708, 0.3075), (0.2579, -0.1489, 0.3075), (0.2106, -0.2106, 0.3075), (0.1489, -0.2579, 0.3075), (0.07708, -0.2877, 0.3075), (2.617e-07, -0.2978, 0.3075), (-0.07708, -0.2877, 0.3075), (-0.1489, -0.2579, 0.3075), (-0.2106, -0.2106, 0.3075), (-0.2579, -0.1489, 0.3075), (-0.2877, -0.07708, 0.3075), (-0.2978, -2.229e-07, 0.3075), (-0.2877, 0.07708, 0.3075), (-0.2579, 0.1489, 0.3075), (-0.2106, 0.2106, 0.3075), (-0.1489, 0.2579, 0.3075), (-0.07708, 0.2877, 0.3075), (6.715e-09, 0.662, -0.7684), (7.138e-09, 0.6484, -0.3846), (6.519e-09, 0.6782, -0.5757), (0.1678, 0.6263, -0.3846), (0.1713, 0.6394, -0.7684), (0.1755, 0.6551, -0.5757), (0.3242, 0.5615, -0.3846), (0.331, 0.5733, -0.7684), (0.3391, 0.5873, -0.5757), (0.4585, 0.4585, -0.3846), (0.4681, 0.4681, -0.7684), (0.4795, 0.4795, -0.5757), (0.5615, 0.3242, -0.3846), (0.5733, 0.331, -0.7684), (0.5873, 0.3391, -0.5757), (0.6263, 0.1678, -0.3846), (0.6394, 0.1713, -0.7684), (0.6551, 0.1755, -0.5757), (0.6484, 3.986e-09, -0.3846), (0.662, 7.168e-09, -0.7684), (0.6782, 1.024e-08, -0.5757), (0.6263, -0.1678, -0.3846), (0.6394, -0.1713, -0.7684), (0.6551, -0.1755, -0.5757), (0.5615, -0.3242, -0.3846), (0.5733, -0.331, -0.7684), (0.5873, -0.3391, -0.5757), (0.4585, -0.4585, -0.3846), (0.4681, -0.4681, -0.7684), (0.4795, -0.4795, -0.5757), (0.3242, -0.5615, -0.3846), (0.331, -0.5733, -0.7684), (0.3391, -0.5873, -0.5757), (0.1678, -0.6263, -0.3846), (0.1713, -0.6394, -0.7684), (0.1755, -0.6551, -0.5757), (2.596e-07, -0.6484, -0.3846), (2.645e-07, -0.662, -0.7684), (2.704e-07, -0.6782, -0.5757), (-0.1678, -0.6263, -0.3846), (-0.1713, -0.6394, -0.7684), (-0.1755, -0.6551, -0.5757), (-0.3242, -0.5615, -0.3846), (-0.331, -0.5733, -0.7684), (-0.3391, -0.5873, -0.5757), (-0.4585, -0.4585, -0.3846), (-0.4681, -0.4681, -0.7684), (-0.4795, -0.4795, -0.5757), (-0.5615, -0.3242, -0.3846), (-0.5733, -0.331, -0.7684), (-0.5873, -0.3391, -0.5757), (-0.6263, -0.1678, -0.3846), (-0.6394, -0.1713, -0.7684), (-0.6551, -0.1755, -0.5757), (-0.6484, -3.464e-07, -0.3846), (-0.662, -3.506e-07, -0.7684), (-0.6782, -3.562e-07, -0.5757), (-0.6263, 0.1678, -0.3846), (-0.6394, 0.1713, -0.7684), (-0.6551, 0.1755, -0.5757), (-0.5615, 0.3242, -0.3846), (-0.5733, 0.331, -0.7684), (-0.5873, 0.3391, -0.5757), (-0.4585, 0.4585, -0.3846), (-0.4681, 0.4681, -0.7684), (-0.4795, 0.4795, -0.5757), (-0.3242, 0.5615, -0.3846), (-0.331, 0.5733, -0.7684), (-0.3391, 0.5873, -0.5757), (-0.1678, 0.6263, -0.3846), (-0.1713, 0.6394, -0.7684), (-0.1755, 0.6551, -0.5757), (0.1169, 0.4362, 0.05129), (0.1405, 0.5242, -0.06225), (0.131, 0.4888, 0.001517), (9.496e-09, 0.5427, -0.06225), (8.796e-09, 0.4516, 0.05129), (9.546e-09, 0.506, 0.001517), (0.2258, 0.3911, 0.05129), (0.2714, 0.47, -0.06225), (0.253, 0.4382, 0.001517), (0.3193, 0.3193, 0.05129), (0.3838, 0.3838, -0.06225), (0.3578, 0.3578, 0.001517), (0.3911, 0.2258, 0.05129), (0.47, 0.2714, -0.06225), (0.4382, 0.253, 0.001517), (0.4362, 0.1169, 0.05129), (0.5242, 0.1405, -0.06225), (0.4888, 0.131, 0.001517), (0.4516, -3.718e-08, 0.05129), (0.5427, -1.812e-08, -0.06225), (0.506, -2.579e-08, 0.001517), (0.4362, -0.1169, 0.05129), (0.5242, -0.1405, -0.06225), (0.4888, -0.131, 0.001517), (0.3911, -0.2258, 0.05129), (0.47, -0.2714, -0.06225), (0.4382, -0.253, 0.001517), (0.3193, -0.3193, 0.05129), (0.3838, -0.3838, -0.06225), (0.3578, -0.3578, 0.001517), (0.2258, -0.3911, 0.05129), (0.2714, -0.47, -0.06225), (0.253, -0.4382, 0.001517), (0.1169, -0.4362, 0.05129), (0.1405, -0.5242, -0.06225), (0.131, -0.4888, 0.001517), (1.847e-07, -0.4516, 0.05129), (2.208e-07, -0.5427, -0.06225), (2.066e-07, -0.506, 0.001517), (-0.1169, -0.4362, 0.05129), (-0.1405, -0.5242, -0.06225), (-0.131, -0.4888, 0.001517), (-0.2258, -0.3911, 0.05129), (-0.2714, -0.47, -0.06225), (-0.253, -0.4382, 0.001517), (-0.3193, -0.3193, 0.05129), (-0.3838, -0.3838, -0.06225), (-0.3578, -0.3578, 0.001517), (-0.3911, -0.2258, 0.05129), (-0.47, -0.2714, -0.06225), (-0.4382, -0.253, 0.001517), (-0.4362, -0.1169, 0.05129), (-0.5242, -0.1405, -0.06225), (-0.4888, -0.131, 0.001517), (-0.4516, -2.812e-07, 0.05129), (-0.5427, -3.114e-07, -0.06225), (-0.506, -2.993e-07, 0.001517), (-0.4362, 0.1169, 0.05129), (-0.5242, 0.1405, -0.06225), (-0.4888, 0.131, 0.001517), (-0.3911, 0.2258, 0.05129), (-0.47, 0.2714, -0.06225), (-0.4382, 0.253, 0.001517), (-0.3193, 0.3193, 0.05129), (-0.3838, 0.3838, -0.06225), (-0.3578, 0.3578, 0.001517), (-0.2258, 0.3911, 0.05129), (-0.2714, 0.47, -0.06225), (-0.253, 0.4382, 0.001517), (-0.1169, 0.4362, 0.05129), (-0.1405, 0.5242, -0.06225), (-0.131, 0.4888, 0.001517), (0.1248, 0.4659, 0.4679), (0.128, 0.4779, 0.4349), (7.355e-08, 0.4947, 0.4349), (8.754e-08, 0.4823, 0.4679), (0.2412, 0.4177, 0.4679), (0.2474, 0.4284, 0.4349), (0.341, 0.341, 0.4679), (0.3498, 0.3498, 0.4349), (0.4177, 0.2412, 0.4679), (0.4284, 0.2474, 0.4349), (0.6394, 0.1248, 0.4679), (0.6514, 0.128, 0.4349), (0.6558, -2.724e-08, 0.4679), (0.6682, -2.486e-08, 0.4349), (0.4659, -0.1248, 0.4679), (0.4779, -0.128, 0.4349), (0.4177, -0.2412, 0.4679), (0.4284, -0.2474, 0.4349), (0.341, -0.341, 0.4679), (0.3498, -0.3498, 0.4349), (0.2412, -0.4177, 0.4679), (0.2474, -0.4284, 0.4349), (0.1248, -0.4659, 0.4679), (0.128, -0.4779, 0.4349), (2.754e-07, -0.4823, 0.4679), (2.662e-07, -0.4947, 0.4349), (-0.1248, -0.4659, 0.4679), (-0.128, -0.4779, 0.4349), (-0.2412, -0.4177, 0.4679), (-0.2474, -0.4284, 0.4349), (-0.341, -0.341, 0.4679), (-0.3498, -0.3498, 0.4349), (-0.4177, -0.2412, 0.4679), (-0.4284, -0.2474, 0.4349), (-0.4659, -0.1248, 0.4679), (-0.4779, -0.128, 0.4349), (-0.4823, -2.879e-07, 0.4679), (-0.4947, -2.922e-07, 0.4349), (-0.4659, 0.1248, 0.4679), (-0.4779, 0.128, 0.4349), (-0.4177, 0.2412, 0.4679), (-0.4284, 0.2474, 0.4349), (-0.341, 0.341, 0.4679), (-0.3498, 0.3498, 0.4349), (-0.2412, 0.4177, 0.4679), (-0.2474, 0.4284, 0.4349), (-0.1248, 0.4659, 0.4679), (-0.128, 0.4779, 0.4349), (0.09559, 0.3568, 0.4574), (0.102, 0.3806, 0.4676), (9.073e-08, 0.394, 0.4676), (9.278e-08, 0.3693, 0.4574), (0.1847, 0.3199, 0.4574), (0.197, 0.3412, 0.4676), (0.2612, 0.2612, 0.4574), (0.2786, 0.2786, 0.4676), (0.3208, 0.1774, 0.4574), (0.3412, 0.197, 0.4676), (0.5098, 0.09559, 0.4574), (0.5541, 0.102, 0.4676), (0.5224, -5.01e-08, 0.4574), (0.5675, -4.514e-08, 0.4676), (0.3558, -0.08834, 0.4574), (0.3806, -0.102, 0.4676), (0.3199, -0.1847, 0.4574), (0.3412, -0.197, 0.4676), (0.2612, -0.2612, 0.4574), (0.2786, -0.2786, 0.4676), (0.1847, -0.3199, 0.4574), (0.197, -0.3412, 0.4676), (0.09559, -0.3568, 0.4574), (0.102, -0.3806, 0.4676), (2.366e-07, -0.3693, 0.4574), (2.442e-07, -0.394, 0.4676), (-0.09559, -0.3568, 0.4574), (-0.102, -0.3806, 0.4676), (-0.1847, -0.3199, 0.4574), (-0.197, -0.3412, 0.4676), (-0.2612, -0.2612, 0.4574), (-0.2786, -0.2786, 0.4676), (-0.3199, -0.1847, 0.4574), (-0.3412, -0.197, 0.4676), (-0.3568, -0.09559, 0.4574), (-0.3806, -0.102, 0.4676), (-0.3693, -2.497e-07, 0.4574), (-0.394, -2.581e-07, 0.4676), (-0.3568, 0.09559, 0.4574), (-0.3806, 0.102, 0.4676), (-0.3199, 0.1847, 0.4574), (-0.3412, 0.197, 0.4676), (-0.2612, 0.2612, 0.4574), (-0.2786, 0.2786, 0.4676), (-0.1847, 0.3199, 0.4574), (-0.197, 0.3412, 0.4676), (-0.09559, 0.3568, 0.4574), (-0.102, 0.3806, 0.4676), (0.09618, 0.359, 0.2138), (0.1037, 0.3869, 0.1154), (0.09501, 0.3546, 0.1592), (-2.651e-09, 0.4006, 0.1154), (2.439e-09, 0.3716, 0.2138), (-1.575e-09, 0.3671, 0.1592), (0.1858, 0.3218, 0.2138), (0.2003, 0.3469, 0.1154), (0.1835, 0.3179, 0.1592), (0.2628, 0.2628, 0.2138), (0.2832, 0.2832, 0.1154), (0.2596, 0.2596, 0.1592), (0.3218, 0.1858, 0.2138), (0.3469, 0.2003, 0.1154), (0.3179, 0.1835, 0.1592), (0.359, 0.09618, 0.2138), (0.3869, 0.1037, 0.1154), (0.3546, 0.09501, 0.1592), (0.3716, -5.435e-08, 0.2138), (0.4006, -4.975e-08, 0.1154), (0.3671, -5.625e-08, 0.1592), (0.359, -0.09618, 0.2138), (0.3869, -0.1037, 0.1154), (0.3546, -0.09501, 0.1592), (0.3218, -0.1858, 0.2138), (0.3469, -0.2003, 0.1154), (0.3179, -0.1835, 0.1592), (0.2628, -0.2628, 0.2138), (0.2832, -0.2832, 0.1154), (0.2596, -0.2596, 0.1592), (0.1858, -0.3218, 0.2138), (0.2003, -0.3469, 0.1154), (0.1835, -0.3179, 0.1592), (0.09618, -0.359, 0.2138), (0.1037, -0.3869, 0.1154), (0.09501, -0.3546, 0.1592), (1.472e-07, -0.3716, 0.2138), (1.533e-07, -0.4006, 0.1154), (1.414e-07, -0.3671, 0.1592), (-0.09618, -0.359, 0.2138), (-0.1037, -0.3869, 0.1154), (-0.09501, -0.3546, 0.1592), (-0.1858, -0.3218, 0.2138), (-0.2003, -0.3469, 0.1154), (-0.1835, -0.3179, 0.1592), (-0.2628, -0.2628, 0.2138), (-0.2832, -0.2832, 0.1154), (-0.2596, -0.2596, 0.1592), (-0.3218, -0.1858, 0.2138), (-0.3469, -0.2003, 0.1154), (-0.3179, -0.1835, 0.1592), (-0.359, -0.09618, 0.2138), (-0.3869, -0.1037, 0.1154), (-0.3546, -0.09501, 0.1592), (-0.3716, -2.552e-07, 0.2138), (-0.4006, -2.662e-07, 0.1154), (-0.3671, -2.546e-07, 0.1592), (-0.359, 0.09618, 0.2138), (-0.3869, 0.1037, 0.1154), (-0.3546, 0.09501, 0.1592), (-0.3218, 0.1858, 0.2138), (-0.3469, 0.2003, 0.1154), (-0.3179, 0.1835, 0.1592), (-0.2628, 0.2628, 0.2138), (-0.2832, 0.2832, 0.1154), (-0.2596, 0.2596, 0.1592), (-0.1858, 0.3218, 0.2138), (-0.2003, 0.3469, 0.1154), (-0.1835, 0.3179, 0.1592), (-0.09618, 0.359, 0.2138), (-0.1037, 0.3869, 0.1154), (-0.09501, 0.3546, 0.1592), (7.212e-09, 0.5782, -0.8818), (0.1496, 0.5585, -0.8818), (-0.1496, 0.5585, -0.8818), (0.2891, 0.5007, -0.8818), (0.4088, 0.4088, -0.8818), (0.5007, 0.2891, -0.8818), (0.5585, 0.1496, -0.8818), (0.5782, -9.294e-09, -0.8818), (0.5585, -0.1496, -0.8818), (0.5007, -0.2891, -0.8818), (0.4088, -0.4088, -0.8818), (0.2891, -0.5007, -0.8818), (0.1496, -0.5585, -0.8818), (2.324e-07, -0.5782, -0.8818), (-0.1496, -0.5585, -0.8818), (-0.2891, -0.5007, -0.8818), (-0.4088, -0.4088, -0.8818), (-0.5007, -0.2891, -0.8818), (-0.5585, -0.1496, -0.8818), (-0.5782, -3.217e-07, -0.8818), (-0.5585, 0.1496, -0.8818), (-0.5007, 0.2891, -0.8818), (-0.4088, 0.4088, -0.8818), (-0.2891, 0.5007, -0.8818)], [], [(386, 142, 72, 384), (318, 312, 24, 26), (327, 324, 28, 29), (330, 327, 29, 30), (333, 330, 30, 31), (336, 333, 31, 32), (339, 336, 32, 33), (342, 339, 33, 34), (345, 342, 34, 35), (348, 345, 35, 36), (351, 348, 36, 37), (354, 351, 37, 38), (357, 354, 38, 39), (360, 357, 39, 40), (363, 360, 40, 41), (366, 363, 41, 42), (369, 366, 42, 43), (372, 369, 43, 44), (375, 372, 44, 45), (378, 375, 45, 46), (381, 378, 46, 47), (389, 85, 88, 390), (324, 321, 27, 28), (0, 1, 2, 3, 4, 5, 6, 7, 8, 9, 10, 11, 12, 13, 14, 15, 16, 17, 18, 19, 20, 21, 22, 23), (90, 87, 160, 163), (394, 100, 103, 395), (399, 115, 118, 400), (404, 130, 133, 405), (385, 76, 79, 387), (387, 79, 82, 388), (392, 94, 97, 393), (397, 109, 112, 398), (402, 124, 127, 403), (407, 139, 142, 386), (390, 88, 91, 391), (395, 103, 106, 396), (400, 118, 121, 401), (405, 133, 136, 406), (388, 82, 85, 389), (393, 97, 100, 394), (384, 72, 76, 385), (398, 112, 115, 399), (403, 127, 130, 404), (391, 91, 94, 392), (396, 106, 109, 397), (401, 121, 124, 402), (406, 136, 139, 407), (174, 171, 340, 343), (135, 132, 205, 208), (114, 111, 184, 187), (93, 90, 163, 166), (138, 135, 208, 211), (117, 114, 187, 190), (96, 93, 166, 169), (141, 138, 211, 214), (78, 75, 145, 151), (120, 117, 190, 193), (99, 96, 169, 172), (73, 141, 214, 147), (321, 318, 26, 27), (123, 120, 193, 196), (102, 99, 172, 175), (81, 78, 151, 154), (126, 123, 196, 199), (105, 102, 175, 178), (84, 81, 154, 157), (129, 126, 199, 202), (108, 105, 178, 181), (87, 84, 157, 160), (132, 129, 202, 205), (111, 108, 181, 184), (310, 308, 70, 71), (153, 150, 319, 322), (198, 195, 364, 367), (177, 174, 343, 346), (156, 153, 322, 325), (201, 198, 367, 370), (180, 177, 346, 349), (159, 156, 325, 328), (204, 201, 370, 373), (183, 180, 349, 352), (162, 159, 328, 331), (207, 204, 373, 376), (186, 183, 352, 355), (165, 162, 331, 334), (210, 207, 376, 379), (189, 186, 355, 358), (168, 165, 334, 337), (213, 210, 379, 382), (150, 144, 313, 319), (192, 189, 358, 361), (171, 168, 337, 340), (148, 213, 382, 315), (316, 381, 47, 25), (195, 192, 361, 364), (288, 286, 59, 60), (296, 294, 63, 64), (282, 280, 56, 57), (298, 296, 64, 65), (284, 282, 57, 58), (268, 264, 48, 50), (300, 298, 65, 66), (34, 33, 235, 237), (272, 270, 51, 52), (24, 25, 218, 217), (302, 300, 66, 67), (286, 284, 58, 59), (274, 272, 52, 53), (304, 302, 67, 68), (290, 288, 60, 61), (276, 274, 53, 54), (306, 304, 68, 69), (292, 290, 61, 62), (278, 276, 54, 55), (308, 306, 69, 70), (294, 292, 62, 63), (280, 278, 55, 56), (244, 242, 291, 293), (27, 26, 221, 223), (42, 41, 251, 253), (35, 34, 237, 239), (28, 27, 223, 225), (43, 42, 253, 255), (36, 35, 239, 241), (29, 28, 225, 227), (44, 43, 255, 257), (37, 36, 241, 243), (30, 29, 227, 229), (45, 44, 257, 259), (38, 37, 243, 245), (31, 30, 229, 231), (46, 45, 259, 261), (39, 38, 245, 247), (32, 31, 231, 233), (47, 46, 261, 263), (26, 24, 217, 221), (40, 39, 247, 249), (33, 32, 233, 235), (25, 47, 263, 218), (270, 268, 50, 51), (41, 40, 249, 251), (48, 49, 71, 70, 69, 68, 67, 66, 65, 64, 63, 62, 61, 60, 59, 58, 57, 56, 55, 54, 53, 52, 51, 50), (230, 228, 277, 279), (260, 258, 307, 309), (246, 244, 293, 295), (232, 230, 279, 281), (262, 260, 309, 311), (220, 216, 265, 269), (248, 246, 295, 297), (234, 232, 281, 283), (219, 262, 311, 266), (267, 310, 71, 49), (250, 248, 297, 299), (236, 234, 283, 285), (222, 220, 269, 271), (252, 250, 299, 301), (238, 236, 285, 287), (224, 222, 271, 273), (254, 252, 301, 303), (240, 238, 287, 289), (226, 224, 273, 275), (256, 254, 303, 305), (242, 240, 289, 291), (228, 226, 275, 277), (258, 256, 305, 307), (76, 72, 74, 77), (77, 74, 73, 75), (79, 76, 77, 80), (80, 77, 75, 78), (82, 79, 80, 83), (83, 80, 78, 81), (85, 82, 83, 86), (86, 83, 81, 84), (88, 85, 86, 89), (89, 86, 84, 87), (91, 88, 89, 92), (92, 89, 87, 90), (94, 91, 92, 95), (95, 92, 90, 93), (97, 94, 95, 98), (98, 95, 93, 96), (100, 97, 98, 101), (101, 98, 96, 99), (103, 100, 101, 104), (104, 101, 99, 102), (106, 103, 104, 107), (107, 104, 102, 105), (109, 106, 107, 110), (110, 107, 105, 108), (112, 109, 110, 113), (113, 110, 108, 111), (115, 112, 113, 116), (116, 113, 111, 114), (118, 115, 116, 119), (119, 116, 114, 117), (121, 118, 119, 122), (122, 119, 117, 120), (124, 121, 122, 125), (125, 122, 120, 123), (127, 124, 125, 128), (128, 125, 123, 126), (130, 127, 128, 131), (131, 128, 126, 129), (133, 130, 131, 134), (134, 131, 129, 132), (136, 133, 134, 137), (137, 134, 132, 135), (139, 136, 137, 140), (140, 137, 135, 138), (142, 139, 140, 143), (143, 140, 138, 141), (72, 142, 143, 74), (74, 143, 141, 73), (312, 316, 25, 24), (145, 147, 149, 146), (146, 149, 148, 144), (151, 145, 146, 152), (152, 146, 144, 150), (154, 151, 152, 155), (155, 152, 150, 153), (157, 154, 155, 158), (158, 155, 153, 156), (160, 157, 158, 161), (161, 158, 156, 159), (163, 160, 161, 164), (164, 161, 159, 162), (166, 163, 164, 167), (167, 164, 162, 165), (169, 166, 167, 170), (170, 167, 165, 168), (172, 169, 170, 173), (173, 170, 168, 171), (175, 172, 173, 176), (176, 173, 171, 174), (178, 175, 176, 179), (179, 176, 174, 177), (181, 178, 179, 182), (182, 179, 177, 180), (184, 181, 182, 185), (185, 182, 180, 183), (187, 184, 185, 188), (188, 185, 183, 186), (190, 187, 188, 191), (191, 188, 186, 189), (193, 190, 191, 194), (194, 191, 189, 192), (196, 193, 194, 197), (197, 194, 192, 195), (199, 196, 197, 200), (200, 197, 195, 198), (202, 199, 200, 203), (203, 200, 198, 201), (205, 202, 203, 206), (206, 203, 201, 204), (208, 205, 206, 209), (209, 206, 204, 207), (211, 208, 209, 212), (212, 209, 207, 210), (214, 211, 212, 215), (215, 212, 210, 213), (147, 214, 215, 149), (149, 215, 213, 148), (75, 73, 147, 145), (217, 218, 219, 216), (221, 217, 216, 220), (223, 221, 220, 222), (225, 223, 222, 224), (227, 225, 224, 226), (229, 227, 226, 228), (231, 229, 228, 230), (233, 231, 230, 232), (235, 233, 232, 234), (237, 235, 234, 236), (239, 237, 236, 238), (241, 239, 238, 240), (243, 241, 240, 242), (245, 243, 242, 244), (247, 245, 244, 246), (249, 247, 246, 248), (251, 249, 248, 250), (253, 251, 250, 252), (255, 253, 252, 254), (257, 255, 254, 256), (259, 257, 256, 258), (261, 259, 258, 260), (263, 261, 260, 262), (218, 263, 262, 219), (264, 267, 49, 48), (265, 266, 267, 264), (269, 265, 264, 268), (271, 269, 268, 270), (273, 271, 270, 272), (275, 273, 272, 274), (277, 275, 274, 276), (279, 277, 276, 278), (281, 279, 278, 280), (283, 281, 280, 282), (285, 283, 282, 284), (287, 285, 284, 286), (289, 287, 286, 288), (291, 289, 288, 290), (293, 291, 290, 292), (295, 293, 292, 294), (297, 295, 294, 296), (299, 297, 296, 298), (301, 299, 298, 300), (303, 301, 300, 302), (305, 303, 302, 304), (307, 305, 304, 306), (309, 307, 306, 308), (311, 309, 308, 310), (266, 311, 310, 267), (216, 219, 266, 265), (313, 315, 317, 314), (314, 317, 316, 312), (319, 313, 314, 320), (320, 314, 312, 318), (322, 319, 320, 323), (323, 320, 318, 321), (325, 322, 323, 326), (326, 323, 321, 324), (328, 325, 326, 329), (329, 326, 324, 327), (331, 328, 329, 332), (332, 329, 327, 330), (334, 331, 332, 335), (335, 332, 330, 333), (337, 334, 335, 338), (338, 335, 333, 336), (340, 337, 338, 341), (341, 338, 336, 339), (343, 340, 341, 344), (344, 341, 339, 342), (346, 343, 344, 347), (347, 344, 342, 345), (349, 346, 347, 350), (350, 347, 345, 348), (352, 349, 350, 353), (353, 350, 348, 351), (355, 352, 353, 356), (356, 353, 351, 354), (358, 355, 356, 359), (359, 356, 354, 357), (361, 358, 359, 362), (362, 359, 357, 360), (364, 361, 362, 365), (365, 362, 360, 363), (367, 364, 365, 368), (368, 365, 363, 366), (370, 367, 368, 371), (371, 368, 366, 369), (373, 370, 371, 374), (374, 371, 369, 372), (376, 373, 374, 377), (377, 374, 372, 375), (379, 376, 377, 380), (380, 377, 375, 378), (382, 379, 380, 383), (383, 380, 378, 381), (315, 382, 383, 317), (317, 383, 381, 316), (144, 148, 315, 313), (21, 406, 407, 22), (16, 401, 402, 17), (11, 396, 397, 12), (6, 391, 392, 7), (18, 403, 404, 19), (13, 398, 399, 14), (0, 384, 385, 1), (8, 393, 394, 9), (3, 388, 389, 4), (20, 405, 406, 21), (15, 400, 401, 16), (10, 395, 396, 11), (5, 390, 391, 6), (22, 407, 386, 23), (17, 402, 403, 18), (12, 397, 398, 13), (7, 392, 393, 8), (2, 387, 388, 3), (1, 385, 387, 2), (19, 404, 405, 20), (14, 399, 400, 15), (9, 394, 395, 10), (4, 389, 390, 5), (23, 386, 384, 0)])
me_cylinder_002.polygons.foreach_set('use_smooth', [1, 1, 1, 1, 1, 1, 1, 1, 1, 1, 1, 1, 1, 1, 1, 1, 1, 1, 1, 1, 1, 1, 1, 1, 1, 1, 1, 1, 1, 1, 1, 1, 1, 1, 1, 1, 1, 1, 1, 1, 1, 1, 1, 1, 1, 1, 1, 1, 1, 1, 1, 1, 1, 1, 1, 1, 1, 1, 1, 1, 1, 1, 1, 1, 1, 1, 1, 1, 1, 1, 1, 1, 1, 1, 1, 1, 1, 1, 1, 1, 1, 1, 1, 1, 1, 1, 1, 1, 1, 1, 1, 1, 1, 1, 1, 1, 1, 1, 1, 1, 1, 1, 1, 1, 1, 1, 1, 1, 1, 1, 1, 1, 1, 1, 1, 1, 1, 0, 1, 1, 1, 1, 1, 1, 1, 1, 1, 1, 1, 1, 1, 1, 1, 1, 1, 1, 1, 1, 1, 1, 1, 1, 0, 0, 0, 0, 0, 0, 0, 0, 0, 1, 0, 0, 0, 0, 0, 0, 0, 0, 0, 0, 0, 0, 0, 1, 1, 1, 1, 1, 1, 1, 1, 1, 1, 1, 1, 1, 1, 1, 1, 1, 1, 1, 1, 1, 1, 1, 1, 1, 1, 1, 1, 1, 1, 1, 1, 1, 1, 1, 1, 1, 1, 1, 1, 1, 1, 1, 1, 1, 1, 1, 1, 1, 1, 1, 1, 1, 1, 1, 1, 1, 1, 1, 1, 1, 1, 1, 1, 1, 1, 1, 1, 1, 1, 1, 1, 1, 1, 1, 1, 1, 1, 1, 1, 1, 1, 1, 1, 1, 1, 1, 1, 1, 1, 1, 1, 1, 1, 1, 1, 1, 1, 1, 1, 1, 1, 1, 1, 1, 1, 1, 1, 1, 1, 1, 1, 1, 1, 1, 1, 1, 1, 1, 1, 1, 1, 1, 0, 0, 0, 0, 0, 0, 0, 0, 0, 0, 0, 0, 0, 0, 0, 0, 0, 0, 0, 0, 0, 0, 0, 0, 0, 1, 1, 1, 1, 1, 1, 1, 1, 1, 1, 1, 1, 1, 1, 1, 1, 1, 1, 1, 1, 1, 1, 1, 1, 1, 1, 1, 1, 1, 1, 1, 1, 1, 1, 1, 1, 1, 1, 1, 1, 1, 1, 1, 1, 1, 1, 1, 1, 1, 1, 1, 1, 1, 1, 1, 1, 1, 1, 1, 1, 1, 1, 1, 1, 1, 1, 1, 1, 1, 1, 1, 1, 1])
me_cylinder_002.materials.append(mat_pots)
me_cylinder_002.use_remesh_preserve_volume = False
me_cylinder_002.use_remesh_preserve_attributes = False
me_cylinder_002.use_mirror_vertex_groups = False
me_cylinder_002.update()
me_plane = bpy.data.meshes.new('Plane')
me_plane.from_pydata([(-1.0, -1.0, 0.0), (1.0, -1.0, 0.0), (-1.0, 1.0, 0.0), (1.0, 1.0, 0.0), (-1.0, -1.0, 0.01889), (1.0, -1.0, 0.01889), (-1.0, 1.0, 0.01889), (1.0, 1.0, 0.01889)], [], [(0, 2, 3, 1), (4, 5, 7, 6), (1, 3, 7, 5), (2, 0, 4, 6), (3, 2, 6, 7), (0, 1, 5, 4)])
me_plane.materials.append(mat_null)
me_plane.use_remesh_preserve_volume = False
me_plane.use_remesh_preserve_attributes = False
me_plane.use_mirror_vertex_groups = False
me_plane.update()
me_cylinder_001 = bpy.data.meshes.new('Cylinder.001')
me_cylinder_001.from_pydata([(1.134e-08, 0.4291, -1.0), (0.1111, 0.4145, -1.0), (0.2145, 0.3716, -1.0), (0.3034, 0.3034, -1.0), (0.3716, 0.2145, -1.0), (0.4145, 0.1111, -1.0), (0.4291, -3.992e-08, -1.0), (0.4145, -0.1111, -1.0), (0.3716, -0.2145, -1.0), (0.3034, -0.3034, -1.0), (0.2145, -0.3716, -1.0), (0.1111, -0.4145, -1.0), (1.784e-07, -0.4291, -1.0), (-0.1111, -0.4145, -1.0), (-0.2145, -0.3716, -1.0), (-0.3034, -0.3034, -1.0), (-0.3716, -0.2145, -1.0), (-0.4145, -0.1111, -1.0), (-0.4291, -2.718e-07, -1.0), (-0.4145, 0.1111, -1.0), (-0.3716, 0.2145, -1.0), (-0.3034, 0.3034, -1.0), (-0.2145, 0.3716, -1.0), (-0.1111, 0.4145, -1.0), (0.08027, 0.2996, 0.9727), (1.6e-08, 0.3102, 0.9727), (0.1551, 0.2686, 0.9727), (0.2193, 0.2193, 0.9727), (0.2686, 0.1551, 0.9727), (0.2996, 0.08027, 0.9727), (0.3102, -6.423e-08, 0.9727), (0.2996, -0.08027, 0.9727), (0.2686, -0.1551, 0.9727), (0.2193, -0.2193, 0.9727), (0.1551, -0.2686, 0.9727), (0.08027, -0.2996, 0.9727), (1.368e-07, -0.3102, 0.9727), (-0.08027, -0.2996, 0.9727), (-0.1551, -0.2686, 0.9727), (-0.2193, -0.2193, 0.9727), (-0.2686, -0.1551, 0.9727), (-0.2996, -0.08027, 0.9727), (-0.3102, -2.318e-07, 0.9727), (-0.2996, 0.08027, 0.9727), (-0.2686, 0.1551, 0.9727), (-0.2193, 0.2193, 0.9727), (-0.1551, 0.2686, 0.9727), (-0.08027, 0.2996, 0.9727), (0.05785, 0.2159, 0.9809), (1.174e-07, 0.2235, 0.9809), (0.1118, 0.1936, 0.9809), (0.1581, 0.1581, 0.9809), (0.1936, 0.1118, 0.9809), (0.2159, 0.05785, 0.9809), (0.2235, -7.792e-08, 0.9809), (0.2159, -0.05785, 0.9809), (0.1936, -0.1118, 0.9809), (0.1581, -0.1581, 0.9809), (0.1118, -0.1936, 0.9809), (0.05785, -0.2159, 0.9809), (2.044e-07, -0.2235, 0.9809), (-0.05785, -0.2159, 0.9809), (-0.1118, -0.1936, 0.9809), (-0.1581, -0.1581, 0.9809), (-0.1936, -0.1118, 0.9809), (-0.2159, -0.05785, 0.9809), (-0.2235, -1.987e-07, 0.9809), (-0.2159, 0.05785, 0.9809), (-0.1936, 0.1118, 0.9809), (-0.1581, 0.1581, 0.9809), (-0.1118, 0.1936, 0.9809), (-0.05785, 0.2159, 0.9809), (6.715e-09, 0.662, -0.07281), (7.138e-09, 0.6484, 0.311), (6.519e-09, 0.6782, 0.1199), (0.1678, 0.6263, 0.311), (0.1713, 0.6394, -0.07281), (0.1755, 0.6551, 0.1199), (0.3242, 0.5615, 0.311), (0.331, 0.5733, -0.07281), (0.3391, 0.5873, 0.1199), (0.4585, 0.4585, 0.311), (0.4681, 0.4681, -0.07281), (0.4795, 0.4795, 0.1199), (0.5615, 0.3242, 0.311), (0.5733, 0.331, -0.07281), (0.5873, 0.3391, 0.1199), (0.6263, 0.1678, 0.311), (0.6394, 0.1713, -0.07281), (0.6551, 0.1755, 0.1199), (0.6484, 3.986e-09, 0.311), (0.662, 7.168e-09, -0.07281), (0.6782, 1.024e-08, 0.1199), (0.6263, -0.1678, 0.311), (0.6394, -0.1713, -0.07281), (0.6551, -0.1755, 0.1199), (0.5615, -0.3242, 0.311), (0.5733, -0.331, -0.07281), (0.5873, -0.3391, 0.1199), (0.4585, -0.4585, 0.311), (0.4681, -0.4681, -0.07281), (0.4795, -0.4795, 0.1199), (0.3242, -0.5615, 0.311), (0.331, -0.5733, -0.07281), (0.3391, -0.5873, 0.1199), (0.1678, -0.6263, 0.311), (0.1713, -0.6394, -0.07281), (0.1755, -0.6551, 0.1199), (2.596e-07, -0.6484, 0.311), (2.645e-07, -0.662, -0.07281), (2.704e-07, -0.6782, 0.1199), (-0.1678, -0.6263, 0.311), (-0.1713, -0.6394, -0.07281), (-0.1755, -0.6551, 0.1199), (-0.3242, -0.5615, 0.311), (-0.331, -0.5733, -0.07281), (-0.3391, -0.5873, 0.1199), (-0.4585, -0.4585, 0.311), (-0.4681, -0.4681, -0.07281), (-0.4795, -0.4795, 0.1199), (-0.5615, -0.3242, 0.311), (-0.5733, -0.331, -0.07281), (-0.5873, -0.3391, 0.1199), (-0.6263, -0.1678, 0.311), (-0.6394, -0.1713, -0.07281), (-0.6551, -0.1755, 0.1199), (-0.6484, -3.464e-07, 0.311), (-0.662, -3.506e-07, -0.07281), (-0.6782, -3.562e-07, 0.1199), (-0.6263, 0.1678, 0.311), (-0.6394, 0.1713, -0.07281), (-0.6551, 0.1755, 0.1199), (-0.5615, 0.3242, 0.311), (-0.5733, 0.331, -0.07281), (-0.5873, 0.3391, 0.1199), (-0.4585, 0.4585, 0.311), (-0.4681, 0.4681, -0.07281), (-0.4795, 0.4795, 0.1199), (-0.3242, 0.5615, 0.311), (-0.331, 0.5733, -0.07281), (-0.3391, 0.5873, 0.1199), (-0.1678, 0.6263, 0.311), (-0.1713, 0.6394, -0.07281), (-0.1755, 0.6551, 0.1199), (0.1169, 0.4362, 0.7469), (0.1405, 0.5242, 0.6333), (0.131, 0.4888, 0.6971), (9.496e-09, 0.5427, 0.6333), (8.796e-09, 0.4516, 0.7469), (9.546e-09, 0.506, 0.6971), (0.2258, 0.3911, 0.7469), (0.2714, 0.47, 0.6333), (0.253, 0.4382, 0.6971), (0.3193, 0.3193, 0.7469), (0.3838, 0.3838, 0.6333), (0.3578, 0.3578, 0.6971), (0.3911, 0.2258, 0.7469), (0.47, 0.2714, 0.6333), (0.4382, 0.253, 0.6971), (0.4362, 0.1169, 0.7469), (0.5242, 0.1405, 0.6333), (0.4888, 0.131, 0.6971), (0.4516, -3.718e-08, 0.7469), (0.5427, -1.812e-08, 0.6333), (0.506, -2.579e-08, 0.6971), (0.4362, -0.1169, 0.7469), (0.5242, -0.1405, 0.6333), (0.4888, -0.131, 0.6971), (0.3911, -0.2258, 0.7469), (0.47, -0.2714, 0.6333), (0.4382, -0.253, 0.6971), (0.3193, -0.3193, 0.7469), (0.3838, -0.3838, 0.6333), (0.3578, -0.3578, 0.6971), (0.2258, -0.3911, 0.7469), (0.2714, -0.47, 0.6333), (0.253, -0.4382, 0.6971), (0.1169, -0.4362, 0.7469), (0.1405, -0.5242, 0.6333), (0.131, -0.4888, 0.6971), (1.847e-07, -0.4516, 0.7469), (2.208e-07, -0.5427, 0.6333), (2.066e-07, -0.506, 0.6971), (-0.1169, -0.4362, 0.7469), (-0.1405, -0.5242, 0.6333), (-0.131, -0.4888, 0.6971), (-0.2258, -0.3911, 0.7469), (-0.2714, -0.47, 0.6333), (-0.253, -0.4382, 0.6971), (-0.3193, -0.3193, 0.7469), (-0.3838, -0.3838, 0.6333), (-0.3578, -0.3578, 0.6971), (-0.3911, -0.2258, 0.7469), (-0.47, -0.2714, 0.6333), (-0.4382, -0.253, 0.6971), (-0.4362, -0.1169, 0.7469), (-0.5242, -0.1405, 0.6333), (-0.4888, -0.131, 0.6971), (-0.4516, -2.812e-07, 0.7469), (-0.5427, -3.114e-07, 0.6333), (-0.506, -2.993e-07, 0.6971), (-0.4362, 0.1169, 0.7469), (-0.5242, 0.1405, 0.6333), (-0.4888, 0.131, 0.6971), (-0.3911, 0.2258, 0.7469), (-0.47, 0.2714, 0.6333), (-0.4382, 0.253, 0.6971), (-0.3193, 0.3193, 0.7469), (-0.3838, 0.3838, 0.6333), (-0.3578, 0.3578, 0.6971), (-0.2258, 0.3911, 0.7469), (-0.2714, 0.47, 0.6333), (-0.253, 0.4382, 0.6971), (-0.1169, 0.4362, 0.7469), (-0.1405, 0.5242, 0.6333), (-0.131, 0.4888, 0.6971), (0.1248, 0.4659, 1.164), (0.128, 0.4779, 1.13), (7.355e-08, 0.4947, 1.13), (8.754e-08, 0.4823, 1.164), (0.2412, 0.4177, 1.164), (0.2474, 0.4284, 1.13), (0.341, 0.341, 1.164), (0.3498, 0.3498, 1.13), (0.4177, 0.2412, 1.164), (0.4284, 0.2474, 1.13), (0.4659, 0.1248, 1.164), (0.4779, 0.128, 1.13), (0.4823, -2.724e-08, 1.164), (0.4947, -2.486e-08, 1.13), (0.4659, -0.1248, 1.164), (0.4779, -0.128, 1.13), (0.4177, -0.2412, 1.164), (0.4284, -0.2474, 1.13), (0.341, -0.341, 1.164), (0.3498, -0.3498, 1.13), (0.2412, -0.4177, 1.164), (0.2474, -0.4284, 1.13), (0.1248, -0.4659, 1.164), (0.128, -0.4779, 1.13), (2.754e-07, -0.4823, 1.164), (2.662e-07, -0.4947, 1.13), (-0.1248, -0.4659, 1.164), (-0.128, -0.4779, 1.13), (-0.2412, -0.4177, 1.164), (-0.2474, -0.4284, 1.13), (-0.341, -0.341, 1.164), (-0.3498, -0.3498, 1.13), (-0.4177, -0.2412, 1.164), (-0.4284, -0.2474, 1.13), (-0.4659, -0.1248, 1.164), (-0.4779, -0.128, 1.13), (-0.4823, -2.879e-07, 1.164), (-0.4947, -2.922e-07, 1.13), (-0.4659, 0.1248, 1.164), (-0.4779, 0.128, 1.13), (-0.4177, 0.2412, 1.164), (-0.4284, 0.2474, 1.13), (-0.341, 0.341, 1.164), (-0.3498, 0.3498, 1.13), (-0.2412, 0.4177, 1.164), (-0.2474, 0.4284, 1.13), (-0.1248, 0.4659, 1.164), (-0.128, 0.4779, 1.13), (0.09559, 0.3568, 1.153), (0.102, 0.3806, 1.163), (9.073e-08, 0.394, 1.163), (9.278e-08, 0.3693, 1.153), (0.1847, 0.3199, 1.153), (0.197, 0.3412, 1.163), (0.2612, 0.2612, 1.153), (0.2786, 0.2786, 1.163), (0.3199, 0.1847, 1.153), (0.3412, 0.197, 1.163), (0.3568, 0.09559, 1.153), (0.3806, 0.102, 1.163), (0.3693, -5.01e-08, 1.153), (0.394, -4.514e-08, 1.163), (0.3568, -0.09559, 1.153), (0.3806, -0.102, 1.163), (0.3199, -0.1847, 1.153), (0.3412, -0.197, 1.163), (0.2612, -0.2612, 1.153), (0.2786, -0.2786, 1.163), (0.1847, -0.3199, 1.153), (0.197, -0.3412, 1.163), (0.09559, -0.3568, 1.153), (0.102, -0.3806, 1.163), (2.366e-07, -0.3693, 1.153), (2.442e-07, -0.394, 1.163), (-0.09559, -0.3568, 1.153), (-0.102, -0.3806, 1.163), (-0.1847, -0.3199, 1.153), (-0.197, -0.3412, 1.163), (-0.2612, -0.2612, 1.153), (-0.2786, -0.2786, 1.163), (-0.3199, -0.1847, 1.153), (-0.3412, -0.197, 1.163), (-0.3568, -0.09559, 1.153), (-0.3806, -0.102, 1.163), (-0.3693, -2.497e-07, 1.153), (-0.394, -2.581e-07, 1.163), (-0.3568, 0.09559, 1.153), (-0.3806, 0.102, 1.163), (-0.3199, 0.1847, 1.153), (-0.3412, 0.197, 1.163), (-0.2612, 0.2612, 1.153), (-0.2786, 0.2786, 1.163), (-0.1847, 0.3199, 1.153), (-0.197, 0.3412, 1.163), (-0.09559, 0.3568, 1.153), (-0.102, 0.3806, 1.163), (0.07219, 0.2694, 0.9106), (0.07781, 0.2904, 0.8368), (0.07131, 0.2661, 0.8696), (6.003e-09, 0.3006, 0.8368), (9.823e-09, 0.2789, 0.9106), (6.81e-09, 0.2755, 0.8696), (0.1395, 0.2415, 0.9106), (0.1503, 0.2604, 0.8368), (0.1378, 0.2386, 0.8696), (0.1972, 0.1972, 0.9106), (0.2126, 0.2126, 0.8368), (0.1948, 0.1948, 0.8696), (0.2415, 0.1395, 0.9106), (0.2604, 0.1503, 0.8368), (0.2386, 0.1378, 0.8696), (0.2694, 0.07219, 0.9106), (0.2904, 0.07781, 0.8368), (0.2661, 0.07131, 0.8696), (0.2789, -7.22e-08, 0.9106), (0.3006, -6.875e-08, 0.8368), (0.2755, -7.363e-08, 0.8696), (0.2694, -0.07219, 0.9106), (0.2904, -0.07781, 0.8368), (0.2661, -0.07131, 0.8696), (0.2415, -0.1395, 0.9106), (0.2604, -0.1503, 0.8368), (0.2386, -0.1378, 0.8696), (0.1972, -0.1972, 0.9106), (0.2126, -0.2126, 0.8368), (0.1948, -0.1948, 0.8696), (0.1395, -0.2415, 0.9106), (0.1503, -0.2604, 0.8368), (0.1378, -0.2386, 0.8696), (0.07219, -0.2694, 0.9106), (0.07781, -0.2904, 0.8368), (0.07131, -0.2661, 0.8696), (1.184e-07, -0.2789, 0.9106), (1.231e-07, -0.3006, 0.8368), (1.141e-07, -0.2755, 0.8696), (-0.07219, -0.2694, 0.9106), (-0.07781, -0.2904, 0.8368), (-0.07131, -0.2661, 0.8696), (-0.1395, -0.2415, 0.9106), (-0.1503, -0.2604, 0.8368), (-0.1378, -0.2386, 0.8696), (-0.1972, -0.1972, 0.9106), (-0.2126, -0.2126, 0.8368), (-0.1948, -0.1948, 0.8696), (-0.2415, -0.1395, 0.9106), (-0.2604, -0.1503, 0.8368), (-0.2386, -0.1378, 0.8696), (-0.2694, -0.07219, 0.9106), (-0.2904, -0.07781, 0.8368), (-0.2661, -0.07131, 0.8696), (-0.2789, -2.229e-07, 0.9106), (-0.3006, -2.312e-07, 0.8368), (-0.2755, -2.225e-07, 0.8696), (-0.2694, 0.07219, 0.9106), (-0.2904, 0.07781, 0.8368), (-0.2661, 0.07131, 0.8696), (-0.2415, 0.1395, 0.9106), (-0.2604, 0.1503, 0.8368), (-0.2386, 0.1378, 0.8696), (-0.1972, 0.1972, 0.9106), (-0.2126, 0.2126, 0.8368), (-0.1948, 0.1948, 0.8696), (-0.1395, 0.2415, 0.9106), (-0.1503, 0.2604, 0.8368), (-0.1378, 0.2386, 0.8696), (-0.07219, 0.2694, 0.9106), (-0.07781, 0.2904, 0.8368), (-0.07131, 0.2661, 0.8696)], [], [(23, 142, 72, 0), (318, 312, 24, 26), (327, 324, 28, 29), (330, 327, 29, 30), (333, 330, 30, 31), (336, 333, 31, 32), (339, 336, 32, 33), (342, 339, 33, 34), (345, 342, 34, 35), (348, 345, 35, 36), (351, 348, 36, 37), (354, 351, 37, 38), (357, 354, 38, 39), (360, 357, 39, 40), (363, 360, 40, 41), (366, 363, 41, 42), (369, 366, 42, 43), (372, 369, 43, 44), (375, 372, 44, 45), (378, 375, 45, 46), (381, 378, 46, 47), (4, 85, 88, 5), (324, 321, 27, 28), (0, 1, 2, 3, 4, 5, 6, 7, 8, 9, 10, 11, 12, 13, 14, 15, 16, 17, 18, 19, 20, 21, 22, 23), (90, 87, 160, 163), (9, 100, 103, 10), (14, 115, 118, 15), (19, 130, 133, 20), (1, 76, 79, 2), (2, 79, 82, 3), (7, 94, 97, 8), (12, 109, 112, 13), (17, 124, 127, 18), (22, 139, 142, 23), (5, 88, 91, 6), (10, 103, 106, 11), (15, 118, 121, 16), (20, 133, 136, 21), (3, 82, 85, 4), (8, 97, 100, 9), (0, 72, 76, 1), (13, 112, 115, 14), (18, 127, 130, 19), (6, 91, 94, 7), (11, 106, 109, 12), (16, 121, 124, 17), (21, 136, 139, 22), (174, 171, 340, 343), (135, 132, 205, 208), (114, 111, 184, 187), (93, 90, 163, 166), (138, 135, 208, 211), (117, 114, 187, 190), (96, 93, 166, 169), (141, 138, 211, 214), (78, 75, 145, 151), (120, 117, 190, 193), (99, 96, 169, 172), (73, 141, 214, 147), (321, 318, 26, 27), (123, 120, 193, 196), (102, 99, 172, 175), (81, 78, 151, 154), (126, 123, 196, 199), (105, 102, 175, 178), (84, 81, 154, 157), (129, 126, 199, 202), (108, 105, 178, 181), (87, 84, 157, 160), (132, 129, 202, 205), (111, 108, 181, 184), (310, 308, 70, 71), (153, 150, 319, 322), (198, 195, 364, 367), (177, 174, 343, 346), (156, 153, 322, 325), (201, 198, 367, 370), (180, 177, 346, 349), (159, 156, 325, 328), (204, 201, 370, 373), (183, 180, 349, 352), (162, 159, 328, 331), (207, 204, 373, 376), (186, 183, 352, 355), (165, 162, 331, 334), (210, 207, 376, 379), (189, 186, 355, 358), (168, 165, 334, 337), (213, 210, 379, 382), (150, 144, 313, 319), (192, 189, 358, 361), (171, 168, 337, 340), (148, 213, 382, 315), (316, 381, 47, 25), (195, 192, 361, 364), (288, 286, 59, 60), (296, 294, 63, 64), (282, 280, 56, 57), (298, 296, 64, 65), (284, 282, 57, 58), (268, 264, 48, 50), (300, 298, 65, 66), (34, 33, 235, 237), (272, 270, 51, 52), (24, 25, 218, 217), (302, 300, 66, 67), (286, 284, 58, 59), (274, 272, 52, 53), (304, 302, 67, 68), (290, 288, 60, 61), (276, 274, 53, 54), (306, 304, 68, 69), (292, 290, 61, 62), (278, 276, 54, 55), (308, 306, 69, 70), (294, 292, 62, 63), (280, 278, 55, 56), (244, 242, 291, 293), (27, 26, 221, 223), (42, 41, 251, 253), (35, 34, 237, 239), (28, 27, 223, 225), (43, 42, 253, 255), (36, 35, 239, 241), (29, 28, 225, 227), (44, 43, 255, 257), (37, 36, 241, 243), (30, 29, 227, 229), (45, 44, 257, 259), (38, 37, 243, 245), (31, 30, 229, 231), (46, 45, 259, 261), (39, 38, 245, 247), (32, 31, 231, 233), (47, 46, 261, 263), (26, 24, 217, 221), (40, 39, 247, 249), (33, 32, 233, 235), (25, 47, 263, 218), (270, 268, 50, 51), (41, 40, 249, 251), (48, 49, 71, 70, 69, 68, 67, 66, 65, 64, 63, 62, 61, 60, 59, 58, 57, 56, 55, 54, 53, 52, 51, 50), (230, 228, 277, 279), (260, 258, 307, 309), (246, 244, 293, 295), (232, 230, 279, 281), (262, 260, 309, 311), (220, 216, 265, 269), (248, 246, 295, 297), (234, 232, 281, 283), (219, 262, 311, 266), (267, 310, 71, 49), (250, 248, 297, 299), (236, 234, 283, 285), (222, 220, 269, 271), (252, 250, 299, 301), (238, 236, 285, 287), (224, 222, 271, 273), (254, 252, 301, 303), (240, 238, 287, 289), (226, 224, 273, 275), (256, 254, 303, 305), (242, 240, 289, 291), (228, 226, 275, 277), (258, 256, 305, 307), (76, 72, 74, 77), (77, 74, 73, 75), (79, 76, 77, 80), (80, 77, 75, 78), (82, 79, 80, 83), (83, 80, 78, 81), (85, 82, 83, 86), (86, 83, 81, 84), (88, 85, 86, 89), (89, 86, 84, 87), (91, 88, 89, 92), (92, 89, 87, 90), (94, 91, 92, 95), (95, 92, 90, 93), (97, 94, 95, 98), (98, 95, 93, 96), (100, 97, 98, 101), (101, 98, 96, 99), (103, 100, 101, 104), (104, 101, 99, 102), (106, 103, 104, 107), (107, 104, 102, 105), (109, 106, 107, 110), (110, 107, 105, 108), (112, 109, 110, 113), (113, 110, 108, 111), (115, 112, 113, 116), (116, 113, 111, 114), (118, 115, 116, 119), (119, 116, 114, 117), (121, 118, 119, 122), (122, 119, 117, 120), (124, 121, 122, 125), (125, 122, 120, 123), (127, 124, 125, 128), (128, 125, 123, 126), (130, 127, 128, 131), (131, 128, 126, 129), (133, 130, 131, 134), (134, 131, 129, 132), (136, 133, 134, 137), (137, 134, 132, 135), (139, 136, 137, 140), (140, 137, 135, 138), (142, 139, 140, 143), (143, 140, 138, 141), (72, 142, 143, 74), (74, 143, 141, 73), (312, 316, 25, 24), (145, 147, 149, 146), (146, 149, 148, 144), (151, 145, 146, 152), (152, 146, 144, 150), (154, 151, 152, 155), (155, 152, 150, 153), (157, 154, 155, 158), (158, 155, 153, 156), (160, 157, 158, 161), (161, 158, 156, 159), (163, 160, 161, 164), (164, 161, 159, 162), (166, 163, 164, 167), (167, 164, 162, 165), (169, 166, 167, 170), (170, 167, 165, 168), (172, 169, 170, 173), (173, 170, 168, 171), (175, 172, 173, 176), (176, 173, 171, 174), (178, 175, 176, 179), (179, 176, 174, 177), (181, 178, 179, 182), (182, 179, 177, 180), (184, 181, 182, 185), (185, 182, 180, 183), (187, 184, 185, 188), (188, 185, 183, 186), (190, 187, 188, 191), (191, 188, 186, 189), (193, 190, 191, 194), (194, 191, 189, 192), (196, 193, 194, 197), (197, 194, 192, 195), (199, 196, 197, 200), (200, 197, 195, 198), (202, 199, 200, 203), (203, 200, 198, 201), (205, 202, 203, 206), (206, 203, 201, 204), (208, 205, 206, 209), (209, 206, 204, 207), (211, 208, 209, 212), (212, 209, 207, 210), (214, 211, 212, 215), (215, 212, 210, 213), (147, 214, 215, 149), (149, 215, 213, 148), (75, 73, 147, 145), (217, 218, 219, 216), (221, 217, 216, 220), (223, 221, 220, 222), (225, 223, 222, 224), (227, 225, 224, 226), (229, 227, 226, 228), (231, 229, 228, 230), (233, 231, 230, 232), (235, 233, 232, 234), (237, 235, 234, 236), (239, 237, 236, 238), (241, 239, 238, 240), (243, 241, 240, 242), (245, 243, 242, 244), (247, 245, 244, 246), (249, 247, 246, 248), (251, 249, 248, 250), (253, 251, 250, 252), (255, 253, 252, 254), (257, 255, 254, 256), (259, 257, 256, 258), (261, 259, 258, 260), (263, 261, 260, 262), (218, 263, 262, 219), (264, 267, 49, 48), (265, 266, 267, 264), (269, 265, 264, 268), (271, 269, 268, 270), (273, 271, 270, 272), (275, 273, 272, 274), (277, 275, 274, 276), (279, 277, 276, 278), (281, 279, 278, 280), (283, 281, 280, 282), (285, 283, 282, 284), (287, 285, 284, 286), (289, 287, 286, 288), (291, 289, 288, 290), (293, 291, 290, 292), (295, 293, 292, 294), (297, 295, 294, 296), (299, 297, 296, 298), (301, 299, 298, 300), (303, 301, 300, 302), (305, 303, 302, 304), (307, 305, 304, 306), (309, 307, 306, 308), (311, 309, 308, 310), (266, 311, 310, 267), (216, 219, 266, 265), (313, 315, 317, 314), (314, 317, 316, 312), (319, 313, 314, 320), (320, 314, 312, 318), (322, 319, 320, 323), (323, 320, 318, 321), (325, 322, 323, 326), (326, 323, 321, 324), (328, 325, 326, 329), (329, 326, 324, 327), (331, 328, 329, 332), (332, 329, 327, 330), (334, 331, 332, 335), (335, 332, 330, 333), (337, 334, 335, 338), (338, 335, 333, 336), (340, 337, 338, 341), (341, 338, 336, 339), (343, 340, 341, 344), (344, 341, 339, 342), (346, 343, 344, 347), (347, 344, 342, 345), (349, 346, 347, 350), (350, 347, 345, 348), (352, 349, 350, 353), (353, 350, 348, 351), (355, 352, 353, 356), (356, 353, 351, 354), (358, 355, 356, 359), (359, 356, 354, 357), (361, 358, 359, 362), (362, 359, 357, 360), (364, 361, 362, 365), (365, 362, 360, 363), (367, 364, 365, 368), (368, 365, 363, 366), (370, 367, 368, 371), (371, 368, 366, 369), (373, 370, 371, 374), (374, 371, 369, 372), (376, 373, 374, 377), (377, 374, 372, 375), (379, 376, 377, 380), (380, 377, 375, 378), (382, 379, 380, 383), (383, 380, 378, 381), (315, 382, 383, 317), (317, 383, 381, 316), (144, 148, 315, 313)])
me_cylinder_001.polygons.foreach_set('use_smooth', [1, 1, 1, 1, 1, 1, 1, 1, 1, 1, 1, 1, 1, 1, 1, 1, 1, 1, 1, 1, 1, 1, 1, 1, 1, 1, 1, 1, 1, 1, 1, 1, 1, 1, 1, 1, 1, 1, 1, 1, 1, 1, 1, 1, 1, 1, 1, 1, 1, 1, 1, 1, 1, 1, 1, 1, 1, 1, 1, 1, 1, 1, 1, 1, 1, 1, 1, 1, 1, 1, 1, 1, 1, 1, 1, 1, 1, 1, 1, 1, 1, 1, 1, 1, 1, 1, 1, 1, 1, 1, 1, 1, 1, 1, 1, 1, 1, 1, 1, 1, 1, 1, 1, 1, 1, 1, 1, 1, 1, 1, 1, 1, 1, 1, 1, 1, 1, 0, 1, 1, 1, 1, 1, 1, 1, 1, 1, 1, 1, 1, 1, 1, 1, 1, 1, 1, 1, 1, 1, 1, 1, 1, 0, 0, 0, 0, 0, 0, 0, 0, 0, 1, 0, 0, 0, 0, 0, 0, 0, 0, 0, 0, 0, 0, 0, 1, 1, 1, 1, 1, 1, 1, 1, 1, 1, 1, 1, 1, 1, 1, 1, 1, 1, 1, 1, 1, 1, 1, 1, 1, 1, 1, 1, 1, 1, 1, 1, 1, 1, 1, 1, 1, 1, 1, 1, 1, 1, 1, 1, 1, 1, 1, 1, 1, 1, 1, 1, 1, 1, 1, 1, 1, 1, 1, 1, 1, 1, 1, 1, 1, 1, 1, 1, 1, 1, 1, 1, 1, 1, 1, 1, 1, 1, 1, 1, 1, 1, 1, 1, 1, 1, 1, 1, 1, 1, 1, 1, 1, 1, 1, 1, 1, 1, 1, 1, 1, 1, 1, 1, 1, 1, 1, 1, 1, 1, 1, 1, 1, 1, 1, 1, 1, 1, 1, 1, 1, 1, 1, 0, 0, 0, 0, 0, 0, 0, 0, 0, 0, 0, 0, 0, 0, 0, 0, 0, 0, 0, 0, 0, 0, 0, 0, 0, 1, 1, 1, 1, 1, 1, 1, 1, 1, 1, 1, 1, 1, 1, 1, 1, 1, 1, 1, 1, 1, 1, 1, 1, 1, 1, 1, 1, 1, 1, 1, 1, 1, 1, 1, 1, 1, 1, 1, 1, 1, 1, 1, 1, 1, 1, 1, 1, 1])
me_cylinder_001.materials.append(mat_pots)
me_cylinder_001.use_remesh_preserve_volume = False
me_cylinder_001.use_remesh_preserve_attributes = False
me_cylinder_001.use_mirror_vertex_groups = False
me_cylinder_001.update()

# ---- objects
ob_cube_001 = bpy.data.objects.new('Cube.001', me_cube_003)
ob_cylinder_004 = bpy.data.objects.new('Cylinder.004', me_cylinder_005)
ob_cylinder_003 = bpy.data.objects.new('Cylinder.003', me_cylinder_004)
ob_cylinder_002 = bpy.data.objects.new('Cylinder.002', me_cylinder_003)
ob_cylinder_001 = bpy.data.objects.new('Cylinder.001', me_cylinder_002)
ob_plane = bpy.data.objects.new('Plane', me_plane)
ob_cylinder = bpy.data.objects.new('Cylinder', me_cylinder_001)
ob_lamp = bpy.data.objects.new('Lamp', light_lamp)
ob_camera = bpy.data.objects.new('Camera', cam_camera)

# ---- transforms, parenting, visibility, modifiers, constraints
ob_cube_001.location = (4.769, 2.612, 1.636)
ob_cube_001.rotation_euler = (4.712, -0.0, 0.0)
ob_cube_001.scale = (0.04557, 0.04898, 0.02663)
ob_cube_001.lineart.crease_threshold = 0.0
ob_cylinder_004.location = (2.45, 3.204, 1.988)
ob_cylinder_004.rotation_euler = (-1.571, -0.0, 0.0)
ob_cylinder_004.scale = (0.3142, 0.3142, 0.3142)
ob_cylinder_004.lineart.crease_threshold = 0.0
_m = ob_cylinder_004.modifiers.new('Mirror', 'MIRROR')
ob_cylinder_003.location = (2.451, 2.945, 1.988)
ob_cylinder_003.rotation_euler = (-1.571, -0.0, 0.0)
ob_cylinder_003.scale = (0.7022, 0.7022, 0.7022)
ob_cylinder_003.lineart.crease_threshold = 0.0
ob_cylinder_002.location = (6.511, 2.607, 1.0)
ob_cylinder_002.rotation_euler = (1.571, -0.0, 3.142)
ob_cylinder_002.scale = (0.6794, 0.6794, 0.6794)
ob_cylinder_002.lineart.crease_threshold = 0.0
ob_cylinder_001.location = (4.782, 0.0, 1.0)
ob_cylinder_001.rotation_euler = (0.0, -0.0, 0.7854)
ob_cylinder_001.lineart.crease_threshold = 0.0
ob_plane.location = (0.0, 0.0, -0.1536)
ob_plane.scale = (8.326, 8.326, 8.326)
ob_plane.lineart.crease_threshold = 0.0
ob_cylinder.location = (3.055, 0.0, 1.0)
ob_cylinder.lineart.crease_threshold = 0.0
ob_lamp.location = (4.076, 1.005, 5.904)
ob_lamp.rotation_euler = (0.6503, 0.05522, 1.866)
ob_lamp.lock_rotations_4d = False
ob_lamp.empty_display_type = 'ARROWS'
ob_lamp.color = (0.0, 0.0, 0.0, 0.0)
ob_lamp.lineart.crease_threshold = 0.0
ob_camera.location = (7.481, -6.508, 5.344)
ob_camera.rotation_euler = (1.109, 0.0, 0.8149)
ob_camera.lock_rotations_4d = False
ob_camera.empty_display_type = 'ARROWS'
ob_camera.color = (0.0, 0.0, 0.0, 0.0)
ob_camera.display_type = 'WIRE'
ob_camera.lineart.crease_threshold = 0.0

# ---- collection membership
col_collection_1.objects.link(ob_cube_001)
col_collection_1.objects.link(ob_cylinder_004)
col_collection_1.objects.link(ob_cylinder_003)
col_collection_1.objects.link(ob_cylinder_002)
col_collection_1.objects.link(ob_cylinder_001)
col_collection_1.objects.link(ob_plane)
col_collection_1.objects.link(ob_cylinder)
col_collection_1.objects.link(ob_lamp)
col_collection_1.objects.link(ob_camera)

# ---- scene / render settings (as saved in the file)
scene.camera = ob_camera
scene.frame_start = 1; scene.frame_end = 250; scene.frame_set(1)
scene.render.engine = 'CYCLES'
scene.render.resolution_percentage = 50
scene.render.dither_intensity = 0.0
scene.cycles.use_denoising = False
scene.cycles.samples = 128
scene.cycles.sampling_pattern = 'TABULATED_SOBOL'
scene.cycles.use_adaptive_sampling = False
scene.cycles.use_light_tree = False
scene.cycles.blur_glossy = 0.0
scene.cycles.sample_clamp_indirect = 0.0
scene.view_settings.view_transform = 'Standard'
bpy.context.view_layer.update()
